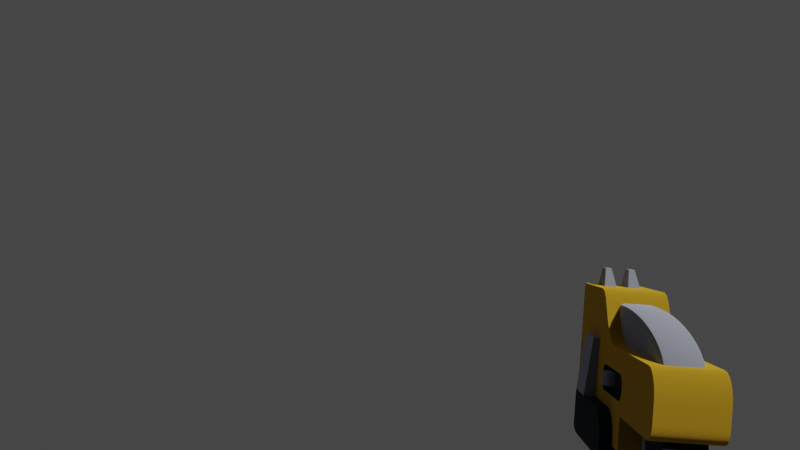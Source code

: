 # Source: PistolRig.blend  (saved by Blender 3.6.13; exported with 4.5.12 LTS)
import bpy
from mathutils import Matrix  # noqa: F401  (used for matrix-valued properties, if any)

bpy.ops.wm.read_factory_settings(use_empty=True)
scene = bpy.context.scene
scene.name = 'Scene'

# ---- collections
col_collection = bpy.data.collections.new('Collection'); scene.collection.children.link(col_collection)

# ---- materials (node trees are filled in below, after node groups)
mat_dark = bpy.data.materials.new('dark')
mat_dark.use_backface_culling = True
mat_dark.use_transparent_shadow = False
mat_dark.diffuse_color = (0.03195, 0.04604, 0.06511, 1.0)
mat_metal = bpy.data.materials.new('metal')
mat_metal.use_backface_culling = True
mat_metal.use_transparent_shadow = False
mat_metal.diffuse_color = (0.5972, 0.6308, 0.7454, 1.0)
mat_yellow = bpy.data.materials.new('yellow')
mat_yellow.use_backface_culling = True
mat_yellow.use_transparent_shadow = False
mat_yellow.diffuse_color = (0.9911, 0.5647, 0.03955, 1.0)

# ---- node groups
ng_auto_smooth = bpy.data.node_groups.new('Auto Smooth', 'GeometryNodeTree')
_s = ng_auto_smooth.interface.new_socket(name='Geometry', in_out='OUTPUT', socket_type='NodeSocketGeometry')
_s = ng_auto_smooth.interface.new_socket(name='Geometry', in_out='INPUT', socket_type='NodeSocketGeometry')
_s = ng_auto_smooth.interface.new_socket(name='Angle', in_out='INPUT', socket_type='NodeSocketFloat')
_s.subtype = 'ANGLE'
_s.min_value = 0.0
_s.max_value = 3.142
ng_auto_smooth.is_modifier = True
_N = ng_auto_smooth.nodes; _L = ng_auto_smooth.links
n0 = _N.new('NodeGroupOutput'); n0.name = 'Group Output'; n0.location = (480, -100)
n1 = _N.new('NodeGroupInput'); n1.name = 'Group Input'; n1.location = (-420, -300)
n2 = _N.new('NodeGroupInput'); n2.name = 'Group Input.001'; n2.location = (-60, -100)
n3 = _N.new('GeometryNodeSetShadeSmooth'); n3.name = 'Set Shade Smooth'; n3.location = (120, -100)
n3.domain = 'EDGE'
n4 = _N.new('GeometryNodeSetShadeSmooth'); n4.name = 'Set Shade Smooth.001'; n4.location = (300, -100)
n5 = _N.new('GeometryNodeInputMeshEdgeAngle'); n5.name = 'Edge Angle'; n5.location = (-420, -220)
n6 = _N.new('GeometryNodeInputEdgeSmooth'); n6.name = 'Is Edge Smooth'; n6.location = (-60, -160)
n7 = _N.new('GeometryNodeInputShadeSmooth'); n7.name = 'Is Face Smooth'; n7.location = (-240, -340)
n8 = _N.new('FunctionNodeBooleanMath'); n8.name = 'Boolean Math'; n8.location = (-60, -220)
n9 = _N.new('FunctionNodeCompare'); n9.name = 'Compare'; n9.location = (-240, -180)
n9.operation = 'LESS_EQUAL'
_L.new(n5.outputs[0], n9.inputs[0])
_L.new(n4.outputs[0], n0.inputs[0])
_L.new(n1.outputs[1], n9.inputs[1])
_L.new(n9.outputs[0], n8.inputs[0])
_L.new(n7.outputs[0], n8.inputs[1])
_L.new(n2.outputs[0], n3.inputs[0])
_L.new(n6.outputs[0], n3.inputs[1])
_L.new(n3.outputs[0], n4.inputs[0])
_L.new(n8.outputs[0], n3.inputs[2])
n0.is_active_output = True

# ---- material node trees
mat_dark.use_nodes = True; mat_dark.node_tree.nodes.clear()
_N = mat_dark.node_tree.nodes; _L = mat_dark.node_tree.links
n0 = _N.new('ShaderNodeBsdfPrincipled'); n0.name = 'Principled BSDF'; n0.location = (10, 300)
n0.distribution = 'GGX'
n0.subsurface_method = 'RANDOM_WALK_SKIN'
n0.inputs[0].default_value = (0.03195, 0.04604, 0.06511, 1.0)
n0.inputs[1].default_value = 1.0
n0.inputs[2].default_value = 1.0
n0.inputs[27].default_value = (0.0, 0.0, 0.0, 1.0)
n0.inputs[28].default_value = 1.0
n1 = _N.new('ShaderNodeOutputMaterial'); n1.name = 'Material Output'; n1.location = (320, 270)
_L.new(n0.outputs[0], n1.inputs[0])
n1.is_active_output = True
mat_metal.use_nodes = True; mat_metal.node_tree.nodes.clear()
_N = mat_metal.node_tree.nodes; _L = mat_metal.node_tree.links
n0 = _N.new('ShaderNodeBsdfPrincipled'); n0.name = 'Principled BSDF'; n0.location = (10, 300)
n0.distribution = 'GGX'
n0.subsurface_method = 'RANDOM_WALK_SKIN'
n0.inputs[0].default_value = (0.5972, 0.6308, 0.7454, 1.0)
n0.inputs[1].default_value = 1.0
n0.inputs[2].default_value = 1.0
n0.inputs[27].default_value = (0.0, 0.0, 0.0, 1.0)
n0.inputs[28].default_value = 1.0
n1 = _N.new('ShaderNodeOutputMaterial'); n1.name = 'Material Output'; n1.location = (320, 270)
_L.new(n0.outputs[0], n1.inputs[0])
n1.is_active_output = True
mat_yellow.use_nodes = True; mat_yellow.node_tree.nodes.clear()
_N = mat_yellow.node_tree.nodes; _L = mat_yellow.node_tree.links
n0 = _N.new('ShaderNodeBsdfPrincipled'); n0.name = 'Principled BSDF'; n0.location = (10, 300)
n0.distribution = 'GGX'
n0.subsurface_method = 'RANDOM_WALK_SKIN'
n0.inputs[0].default_value = (0.9911, 0.5647, 0.03955, 1.0)
n0.inputs[1].default_value = 1.0
n0.inputs[2].default_value = 1.0
n0.inputs[27].default_value = (0.0, 0.0, 0.0, 1.0)
n0.inputs[28].default_value = 1.0
n1 = _N.new('ShaderNodeOutputMaterial'); n1.name = 'Material Output'; n1.location = (320, 270)
_L.new(n0.outputs[0], n1.inputs[0])
n1.is_active_output = True

# ---- world
world_world = bpy.data.worlds.new('World'); scene.world = world_world
world_world.use_nodes = True; world_world.node_tree.nodes.clear()
_N = world_world.node_tree.nodes; _L = world_world.node_tree.links
n0 = _N.new('ShaderNodeOutputWorld'); n0.name = 'World Output'; n0.location = (300, 300)
n1 = _N.new('ShaderNodeBackground'); n1.name = 'Background'; n1.location = (10, 300)
n1.inputs[0].default_value = (0.05088, 0.05088, 0.05088, 1.0)
_L.new(n1.outputs[0], n0.inputs[0])
n0.is_active_output = True
world_world.color = (0.05088, 0.05088, 0.05088)
world_world.use_sun_shadow = False
world_world.sun_shadow_jitter_overblur = 0.0

# ---- cameras
cam_camera_001 = bpy.data.cameras.new('Camera.001')
cam_camera_001.passepartout_alpha = 0.9961

# ---- meshes
me_mesh_blasterm = bpy.data.meshes.new('Mesh blasterM')
me_mesh_blasterm.from_pydata([(-0.03, -0.2502, -0.0275), (-0.03, -0.15, -0.0275), (-0.015, -0.1583, -0.0525), (0.015, -0.1583, -0.0525), (-2.317e-08, 0.265, 0.08164), (-0.004106, 0.265, 0.08218), (-0.007932, 0.265, 0.08376), (0.007932, 0.265, 0.08376), (0.01374, 0.265, 0.08957), (-0.01532, 0.265, 0.09339), (-0.01586, 0.265, 0.0975), (0.01374, 0.265, 0.1054), (-0.01122, 0.265, 0.1087), (-0.007932, 0.265, 0.1112), (-0.05, 0.1204, 0.0675), (-0.06, 0.195, 0.0675), (-0.06, 0.1204, 0.0675), (-0.05, 0.195, 0.0675), (0.06, 0.195, 0.0675), (0.07, 0.195, -0.0275), (0.05, 0.1204, -0.0275), (0.05, 0.1204, 0.0675), (-0.05, 0.1204, -0.0275), (-0.05, -0.035, -0.0775), (0.02121, 0.315, 0.07629), (0.02898, 0.315, 0.08974), (0.02598, 0.315, 0.0825), (0.02598, 0.265, 0.0825), (0.015, 0.315, 0.07152), (-0.007765, 0.315, 0.1265), (-2.317e-08, 0.265, 0.1275), (0.015, 0.315, 0.1235), (0.02121, 0.315, 0.1187), (0.02598, 0.315, 0.1125), (0.02121, 0.265, 0.1187), (-0.015, 0.315, 0.1235), (0.02898, 0.315, 0.1053), (0.03, 0.315, 0.0975), (0.03, 0.265, 0.0975), (-0.02598, 0.315, 0.1125), (-0.02121, 0.315, 0.1187), (0.007765, 0.315, 0.1265), (0.007765, 0.265, 0.1265), (-2.754e-08, 0.315, 0.1275), (0.02598, 0.265, 0.1125), (0.015, 0.265, 0.1235), (-0.02898, 0.315, 0.1053), (-0.02898, 0.265, 0.1053), (-0.03, 0.265, 0.0975), (-0.03, 0.315, 0.0975), (-0.02598, 0.315, 0.0825), (-0.02898, 0.315, 0.08974), (-0.02121, 0.315, 0.07629), (-0.007765, 0.315, 0.06852), (-0.015, 0.315, 0.07152), (-2.754e-08, 0.315, 0.0675), (0.007765, 0.265, 0.06852), (0.007765, 0.315, 0.06852), (-2.317e-08, 0.265, 0.0675), (0.004106, 0.265, 0.1128), (0.004106, 0.315, 0.1128), (-2.317e-08, 0.265, 0.1134), (-2.754e-08, 0.315, 0.1134), (0.007932, 0.265, 0.1112), (0.007932, 0.315, 0.1112), (0.01374, 0.315, 0.1054), (0.01586, 0.315, 0.0975), (0.01532, 0.315, 0.1016), (0.01586, 0.265, 0.0975), (0.01532, 0.265, 0.1016), (0.01122, 0.315, 0.1087), (0.01122, 0.265, 0.08628), (-0.004106, 0.315, 0.08218), (-0.007932, 0.315, 0.08376), (-0.01122, 0.315, 0.08628), (-0.01374, 0.265, 0.08957), (-0.01122, 0.265, 0.08628), (-0.01374, 0.315, 0.08957), (-0.01586, 0.315, 0.0975), (-0.01532, 0.315, 0.09339), (-0.01532, 0.265, 0.1016), (-0.01532, 0.315, 0.1016), (-0.01122, 0.315, 0.1087), (-0.01374, 0.315, 0.1054), (-0.01374, 0.265, 0.1054), (-0.007932, 0.315, 0.1112), (0.01122, 0.265, 0.1087), (0.01122, 0.315, 0.08628), (0.01374, 0.315, 0.08957), (0.01532, 0.315, 0.09339), (0.01532, 0.265, 0.09339), (0.007932, 0.315, 0.08376), (0.004106, 0.315, 0.08218), (0.004106, 0.265, 0.08218), (-2.754e-08, 0.315, 0.08164), (-0.004106, 0.265, 0.1128), (-0.004106, 0.315, 0.1128), (0.03009, -0.2502, -0.0275), (-0.02898, 0.265, 0.08974), (-0.02598, 0.265, 0.0825), (-0.02121, 0.265, 0.07629), (-0.015, 0.265, 0.07152), (-0.007765, 0.265, 0.06852), (0.015, 0.265, 0.07152), (0.02121, 0.265, 0.07629), (0.02898, 0.265, 0.08974), (-0.02598, 0.265, 0.1125), (-0.02121, 0.265, 0.1187), (-0.015, 0.265, 0.1235), (-0.007765, 0.265, 0.1265), (0.02898, 0.265, 0.1053), (0.04, 0.065, 0.0225), (0.04, 0.025, 0.0225), (0.04, 0.025, 0.0025), (-0.04, 0.025, 0.0225), (-0.04, 0.065, 0.0025), (-0.015, -0.1667, -0.0775), (0.03, 0.265, 0.1275), (0.03, 0.295, 0.1275), (-0.03, 0.265, 0.1275), (-0.03, 0.295, 0.1275), (0.015, 0.245, 0.1775), (-0.025, 0.245, 0.1775), (-0.03, 0.275, 0.1475), (-0.01, 0.275, 0.1475), (-0.025, 0.275, 0.1775), (-0.015, 0.275, 0.1775), (0.01, 0.275, 0.1475), (0.025, 0.275, 0.1775), (0.025, 0.245, 0.1775), (-0.03, 0.215, 0.1475), (-0.015, 0.245, 0.1775), (0.01, 0.215, 0.1475), (0.015, 0.275, 0.1775), (-0.015, -0.1, -0.0525), (0.015, -0.1, -0.0275), (0.015, -0.1, -0.0525), (0.04, 0.065, 0.0025), (-0.04, 0.065, 0.0225), (-0.04, 0.025, 0.0025), (0.06, 0.1204, 0.0675), (0.07, 0.1204, -0.0275), (-0.07, 0.195, -0.0275), (-0.07, 0.1204, -0.0275), (0.015, -0.1667, -0.0775), (-0.015, -0.075, -0.0275), (-0.015, -0.075, -0.0775), (0.05, 0.195, 0.0675), (0.05, -0.075, -0.0775), (0.015, -0.075, -0.0775), (0.05, -0.075, -0.0275), (0.03, -0.15, -0.0275), (0.015, -0.075, -0.0275), (-0.015, -0.1, -0.0275), (-0.05, -0.075, -0.0275), (0.05, -0.035, -0.0775), (-0.05, -0.075, -0.0775), (0.03, 0.275, 0.1475), (-0.05, 0.295, 0.1475), (0.03, 0.215, 0.1475), (-0.01, 0.215, 0.1475), (0.05, 0.295, 0.1475), (-0.05, 0.195, -0.0275), (0.05, 0.195, -0.0275), (0.05, 0.09328, 0.1341), (0.05, 0.1228, 0.1475), (0.05, 0.1068, 0.1436), (-0.05, 0.09328, 0.1341), (-0.05, 0.1228, 0.1475), (-0.05, 0.1068, 0.1436), (-0.03, 0.06321, 0.09974), (-0.03, -0.00784, 0.0675), (-0.03, 0.04915, 0.0874), (-0.03, 0.03072, 0.07694), (-0.03, 0.0107, 0.06995), (-0.05, -0.00784, 0.0675), (-0.05, 0.06321, 0.09974), (-0.05, 0.0107, 0.06995), (-0.05, 0.03072, 0.07694), (-0.05, 0.04915, 0.0874), (0.05, 0.06321, 0.09974), (0.05, -0.00784, 0.0675), (0.05, 0.04915, 0.0874), (0.05, 0.03072, 0.07694), (0.05, 0.0107, 0.06995), (0.03, -0.00784, 0.0675), (0.03, 0.06321, 0.09974), (0.03, 0.0107, 0.06995), (0.03, 0.03072, 0.07694), (0.03, 0.04915, 0.0874), (0.03, -0.275, 0.02488), (0.03, -0.2324, 0.0675), (0.03, -0.2735, 0.03591), (0.03, -0.2693, 0.04619), (0.03, -0.2625, 0.05502), (0.03, -0.2537, 0.06179), (0.03, -0.2434, 0.06605), (-0.03, -0.275, 0.02488), (-0.03, -0.2324, 0.0675), (-0.03, -0.2735, 0.03591), (-0.03, -0.2693, 0.04619), (-0.03, -0.2625, 0.05502), (-0.03, -0.2537, 0.06179), (-0.03, -0.2434, 0.06605), (0.05, -0.2324, 0.0675), (0.05, -0.275, 0.02488), (0.05, -0.2434, 0.06605), (0.05, -0.2537, 0.06179), (0.05, -0.2625, 0.05502), (0.05, -0.2693, 0.04619), (0.05, -0.2735, 0.03591), (-0.05, -0.275, 0.02488), (-0.05, -0.2324, 0.0675), (-0.05, -0.2735, 0.03591), (-0.05, -0.2693, 0.04619), (-0.05, -0.2625, 0.05502), (-0.05, -0.2537, 0.06179), (-0.05, -0.2434, 0.06605), (-0.05, -0.2504, -0.0275), (-0.05, -0.275, -0.002854), (-0.05, -0.2567, -0.02666), (-0.05, -0.2627, -0.0242), (-0.05, -0.2678, -0.02028), (-0.05, -0.2717, -0.01518), (-0.05, -0.2742, -0.009233), (0.05, -0.275, -0.002854), (0.05, -0.2504, -0.0275), (0.05, -0.2742, -0.009233), (0.05, -0.2717, -0.01518), (0.05, -0.2678, -0.02028), (0.05, -0.2627, -0.0242), (0.05, -0.2567, -0.02666), (0.03, -0.275, -0.002854), (0.03, -0.2742, -0.009233), (0.03001, -0.2717, -0.01518), (0.03003, -0.2678, -0.02028), (0.03004, -0.2627, -0.0242), (0.03007, -0.2567, -0.02666), (-0.03, -0.275, -0.002854), (-0.03, -0.2742, -0.009233), (-0.03, -0.2717, -0.01518), (-0.03, -0.2678, -0.02028), (-0.03, -0.2627, -0.0242), (-0.03, -0.2567, -0.02666), (-0.05, 0.05699, -0.0075), (-0.05, 0.075, 0.01051), (-0.05, 0.06165, -0.006886), (-0.05, 0.066, -0.005088), (-0.05, 0.06973, -0.002226), (-0.05, 0.07259, 0.001503), (-0.05, 0.07439, 0.005846), (-0.05, -0.05699, 0.0325), (-0.05, -0.075, 0.01449), (-0.05, -0.06165, 0.03189), (-0.05, -0.066, 0.03009), (-0.05, -0.06973, 0.02723), (-0.05, -0.07259, 0.0235), (-0.05, -0.07439, 0.01915), (0.05, -0.05699, -0.0075), (0.05, -0.075, 0.01051), (0.05, -0.06165, -0.006886), (0.05, -0.066, -0.005088), (0.05, -0.06973, -0.002226), (0.05, -0.07259, 0.001503), (0.05, -0.07439, 0.005846), (0.05, -0.075, 0.01449), (0.05, -0.05699, 0.0325), (0.05, -0.07439, 0.01915), (0.05, -0.07259, 0.0235), (0.05, -0.06973, 0.02723), (0.05, -0.066, 0.03009), (0.05, -0.06165, 0.03189), (0.05, 0.075, 0.01051), (0.05, 0.05699, -0.0075), (0.05, 0.07439, 0.005846), (0.05, 0.07259, 0.001503), (0.05, 0.06973, -0.002226), (0.05, 0.066, -0.005088), (0.05, 0.06165, -0.006886), (0.05, 0.05699, 0.0325), (0.05, 0.075, 0.01449), (0.05, 0.06165, 0.03189), (0.05, 0.066, 0.03009), (0.05, 0.06973, 0.02723), (0.05, 0.07259, 0.0235), (0.05, 0.07439, 0.01915), (-0.05, -0.075, 0.01051), (-0.05, -0.05699, -0.0075), (-0.05, -0.07439, 0.005846), (-0.05, -0.07259, 0.001503), (-0.05, -0.06973, -0.002226), (-0.05, -0.066, -0.005088), (-0.05, -0.06165, -0.006886), (-0.05, 0.075, 0.01449), (-0.05, 0.05699, 0.0325), (-0.05, 0.07439, 0.01915), (-0.05, 0.07259, 0.0235), (-0.05, 0.06973, 0.02723), (-0.05, 0.066, 0.03009), (-0.05, 0.06165, 0.03189), (0.03001, -0.2861, -0.1356), (0.03, -0.2826, -0.1582), (0.03001, -0.287, -0.1411), (0.03, -0.2867, -0.1473), (0.03, -0.2852, -0.1533), (-0.03, -0.2826, -0.1582), (-0.03, -0.2861, -0.1356), (-0.03, -0.2852, -0.1533), (-0.03, -0.2867, -0.1473), (-0.03, -0.287, -0.1411), (-0.03, -0.2548, -0.1775), (-0.03, -0.2769, -0.1662), (-0.03, -0.2607, -0.1766), (-0.03, -0.267, -0.1742), (-0.03, -0.2727, -0.1705), (0.03, -0.2769, -0.1662), (0.03, -0.2548, -0.1775), (0.03, -0.2727, -0.1705), (0.03, -0.267, -0.1742), (0.03, -0.2607, -0.1766), (-0.03, -0.1934, -0.1578), (-0.03, -0.2208, -0.1775), (-0.03, -0.1975, -0.1653), (-0.03, -0.2042, -0.1717), (-0.03, -0.2123, -0.176), (0.03, -0.2208, -0.1775), (0.03, -0.1934, -0.1578), (0.03, -0.2123, -0.176), (0.03, -0.2042, -0.1717), (0.03, -0.1975, -0.1653), (-0.05538, 0.05425, 0.0225), (-0.05538, 0.03575, 0.0225), (-0.05729, 0.045, 0.0225), (-0.05538, 0.03575, 0.0025), (-0.05538, 0.05425, 0.0025), (-0.05729, 0.045, 0.0025), (0.05538, 0.03575, 0.0225), (0.05538, 0.05425, 0.0225), (0.05729, 0.045, 0.0225), (0.05538, 0.05425, 0.0025), (0.05538, 0.03575, 0.0025), (0.05729, 0.045, 0.0025), (-0.04709, 0.065, 0.0225), (-0.0513, 0.0624, 0.0225), (-0.04953, 0.06424, 0.0225), (-0.0513, 0.0624, 0.0025), (-0.04709, 0.065, 0.0025), (-0.04953, 0.06424, 0.0025), (-0.04709, 0.025, 0.0025), (-0.0513, 0.0276, 0.0025), (-0.04953, 0.02576, 0.0025), (0.0513, 0.0276, 0.0025), (0.04709, 0.025, 0.0025), (0.04953, 0.02576, 0.0025), (-0.0513, 0.0276, 0.0225), (-0.04709, 0.025, 0.0225), (-0.04953, 0.02576, 0.0225), (0.04709, 0.025, 0.0225), (0.0513, 0.0276, 0.0225), (0.04953, 0.02576, 0.0225), (0.0513, 0.0624, 0.0225), (0.04709, 0.065, 0.0225), (0.04953, 0.06424, 0.0225), (0.04709, 0.065, 0.0025), (0.0513, 0.0624, 0.0025), (0.04953, 0.06424, 0.0025), (-0.04, 0.05673, 0.0285), (-0.044, 0.05699, 0.0325), (-0.04, 0.071, 0.01423), (-0.044, 0.075, 0.01449), (-0.04, 0.06061, 0.02799), (-0.044, 0.06165, 0.03189), (-0.04, 0.06398, 0.02659), (-0.044, 0.066, 0.03009), (-0.04, 0.06687, 0.02437), (-0.044, 0.06973, 0.02723), (-0.04, 0.06909, 0.02148), (-0.044, 0.07259, 0.0235), (-0.04, 0.07049, 0.01811), (-0.044, 0.07439, 0.01915), (-0.04, 0.071, 0.01077), (-0.044, 0.075, 0.01051), (-0.04, 0.05673, -0.003496), (-0.044, 0.05699, -0.0075), (-0.04, 0.07049, 0.006891), (-0.044, 0.07439, 0.005846), (-0.04, 0.06909, 0.003522), (-0.044, 0.07259, 0.001503), (-0.04, 0.06687, 0.0006295), (-0.044, 0.06973, -0.002226), (-0.04, 0.06398, -0.00159), (-0.044, 0.066, -0.005088), (-0.04, 0.06061, -0.002986), (-0.044, 0.06165, -0.006886), (0.04, 0.071, 0.01423), (0.044, 0.075, 0.01449), (0.04, 0.05673, 0.0285), (0.044, 0.05699, 0.0325), (0.04, 0.07049, 0.01811), (0.044, 0.07439, 0.01915), (0.04, 0.06909, 0.02148), (0.044, 0.07259, 0.0235), (0.04, 0.06687, 0.02437), (0.044, 0.06973, 0.02723), (0.04, 0.06398, 0.02659), (0.044, 0.066, 0.03009), (0.04, 0.06061, 0.02799), (0.044, 0.06165, 0.03189), (0.04, 0.05673, -0.003496), (0.044, 0.05699, -0.0075), (0.04, 0.071, 0.01077), (0.044, 0.075, 0.01051), (0.044, 0.06165, -0.006886), (0.04, 0.06061, -0.002986), (0.044, 0.066, -0.005088), (0.04, 0.06398, -0.00159), (0.044, 0.06973, -0.002226), (0.04, 0.06687, 0.0006295), (0.044, 0.07259, 0.001503), (0.04, 0.06909, 0.003522), (0.044, 0.07439, 0.005846), (0.04, 0.07049, 0.006891), (0.04, -0.05673, 0.0285), (0.044, -0.05699, 0.0325), (0.04, -0.071, 0.01423), (0.044, -0.075, 0.01449), (0.044, -0.06165, 0.03189), (0.04, -0.06061, 0.02799), (0.044, -0.066, 0.03009), (0.04, -0.06398, 0.02659), (0.044, -0.06973, 0.02723), (0.04, -0.06687, 0.02437), (0.044, -0.07259, 0.0235), (0.04, -0.06909, 0.02148), (0.044, -0.07439, 0.01915), (0.04, -0.07049, 0.01811), (0.04, -0.071, 0.01077), (0.044, -0.075, 0.01051), (0.04, -0.05673, -0.003496), (0.044, -0.05699, -0.0075), (0.04, -0.07049, 0.006891), (0.044, -0.07439, 0.005846), (0.04, -0.06909, 0.003522), (0.044, -0.07259, 0.001503), (0.04, -0.06687, 0.0006295), (0.044, -0.06973, -0.002226), (0.04, -0.06398, -0.00159), (0.044, -0.066, -0.005088), (0.04, -0.06061, -0.002986), (0.044, -0.06165, -0.006886), (-0.04, -0.071, 0.01423), (-0.044, -0.075, 0.01449), (-0.04, -0.05673, 0.0285), (-0.044, -0.05699, 0.0325), (-0.044, -0.07439, 0.01915), (-0.04, -0.07049, 0.01811), (-0.044, -0.07259, 0.0235), (-0.04, -0.06909, 0.02148), (-0.044, -0.06973, 0.02723), (-0.04, -0.06687, 0.02437), (-0.044, -0.066, 0.03009), (-0.04, -0.06398, 0.02659), (-0.044, -0.06165, 0.03189), (-0.04, -0.06061, 0.02799), (-0.04, -0.05673, -0.003496), (-0.044, -0.05699, -0.0075), (-0.04, -0.071, 0.01077), (-0.044, -0.075, 0.01051), (-0.044, -0.06165, -0.006886), (-0.04, -0.06061, -0.002986), (-0.044, -0.066, -0.005088), (-0.04, -0.06398, -0.00159), (-0.044, -0.06973, -0.002226), (-0.04, -0.06687, 0.0006295), (-0.044, -0.07259, 0.001503), (-0.04, -0.06909, 0.003522), (-0.044, -0.07439, 0.005846), (-0.04, -0.07049, 0.006891), (0.044, 0.025, -0.0075), (0.04, 0.025, -0.003496), (0.044, 0.025, 0.0325), (0.04, 0.025, 0.0285), (-0.044, 0.025, -0.0075), (-0.04, 0.025, -0.003496), (-0.044, 0.025, 0.0325), (-0.04, 0.025, 0.0285), (-0.05, -0.2247, 0.0675), (0.05, -0.2247, 0.0675), (0.02128, 0.0875, 0.1275), (0.03, 0.07987, 0.1188), (0.02745, 0.08527, 0.1249), (-0.03, 0.07987, 0.1188), (-0.02128, 0.0875, 0.1275), (-0.02745, 0.08527, 0.1249), (0.03, 0.06455, 0.1188), (0.02128, 0.06449, 0.1275), (0.02745, 0.06451, 0.1249), (0.03, -0.2122, 0.0675), (0.02128, -0.2247, 0.0675), (0.03, -0.2247, 0.0675), (0.02745, -0.221, 0.0675), (0.03, 0.04102, 0.1185), (0.02128, 0.04081, 0.1272), (0.02745, 0.04087, 0.1247), (0.03, 0.01728, 0.1176), (0.02128, 0.01687, 0.1263), (0.02745, 0.01699, 0.1238), (0.03, -0.006476, 0.1162), (0.02128, -0.007098, 0.1249), (0.02745, -0.006916, 0.1224), (0.03, -0.03002, 0.1143), (0.02128, -0.03085, 0.1229), (0.02745, -0.03061, 0.1204), (0.03, -0.05313, 0.1118), (0.02128, -0.05417, 0.1204), (0.02745, -0.05387, 0.1179), (0.03, -0.07556, 0.1088), (0.02128, -0.07683, 0.1174), (0.02745, -0.07646, 0.1149), (0.03, -0.0971, 0.1053), (0.02128, -0.09861, 0.1139), (0.02745, -0.09816, 0.1114), (0.03, -0.1175, 0.1014), (0.02128, -0.1193, 0.1099), (0.02745, -0.1188, 0.1074), (0.03, -0.1366, 0.09709), (0.02128, -0.1387, 0.1056), (0.02745, -0.1381, 0.1031), (0.03, -0.1542, 0.09245), (0.02128, -0.1566, 0.1008), (0.02745, -0.1559, 0.09838), (0.03, -0.1701, 0.08752), (0.02128, -0.1729, 0.09578), (0.02745, -0.1721, 0.09336), (0.03, -0.1841, 0.08238), (0.02128, -0.1874, 0.09046), (0.02745, -0.1864, 0.08809), (0.03, -0.196, 0.07709), (0.02128, -0.1999, 0.08492), (0.02745, -0.1988, 0.08262), (0.03, -0.2058, 0.07179), (0.02128, -0.2104, 0.07921), (0.02745, -0.209, 0.07703), (0.02128, -0.2187, 0.07338), (0.02745, -0.217, 0.07141), (-0.02128, -0.2247, 0.0675), (-0.03, -0.2122, 0.0675), (-0.03, -0.2247, 0.0675), (-0.02745, -0.221, 0.0675), (-0.03, 0.06455, 0.1188), (-0.02128, 0.06449, 0.1275), (-0.02745, 0.06451, 0.1249), (-0.02128, -0.2187, 0.07338), (-0.02745, -0.217, 0.07141), (-0.03, -0.2058, 0.07179), (-0.02128, -0.2104, 0.07921), (-0.02745, -0.209, 0.07703), (-0.03, -0.196, 0.07709), (-0.02128, -0.1999, 0.08492), (-0.02745, -0.1988, 0.08262), (-0.03, -0.1841, 0.08238), (-0.02128, -0.1874, 0.09046), (-0.02745, -0.1864, 0.08809), (-0.03, -0.1701, 0.08752), (-0.02128, -0.1729, 0.09578), (-0.02745, -0.1721, 0.09336), (-0.03, -0.1542, 0.09245), (-0.02128, -0.1566, 0.1008), (-0.02745, -0.1559, 0.09838), (-0.03, -0.1366, 0.09709), (-0.02128, -0.1387, 0.1056), (-0.02745, -0.1381, 0.1031), (-0.03, -0.1175, 0.1014), (-0.02128, -0.1193, 0.1099), (-0.02745, -0.1188, 0.1074), (-0.03, -0.0971, 0.1053), (-0.02128, -0.09861, 0.1139), (-0.02745, -0.09816, 0.1114), (-0.03, -0.07556, 0.1088), (-0.02128, -0.07683, 0.1174), (-0.02745, -0.07646, 0.1149), (-0.03, -0.05313, 0.1118), (-0.02128, -0.05417, 0.1204), (-0.02745, -0.05387, 0.1179), (-0.03, -0.03002, 0.1143), (-0.02128, -0.03085, 0.1229), (-0.02745, -0.03061, 0.1204), (-0.03, -0.006476, 0.1162), (-0.02128, -0.007098, 0.1249), (-0.02745, -0.006916, 0.1224), (-0.03, 0.01728, 0.1176), (-0.02128, 0.01687, 0.1263), (-0.02745, 0.01699, 0.1238), (-0.03, 0.04102, 0.1185), (-0.02128, 0.04081, 0.1272), (-0.02745, 0.04087, 0.1247), (0.07, 0.01288, -0.0275), (0.07, -0.035, -0.07538), (0.07, 0.0004849, -0.02913), (0.07, -0.01106, -0.03391), (0.07, -0.02098, -0.04152), (0.07, -0.02859, -0.05144), (0.07, -0.03337, -0.06298), (0.05, -0.035, -0.07538), (0.05, 0.01288, -0.0275), (0.05, -0.03337, -0.06298), (0.05, -0.02859, -0.05144), (0.05, -0.02098, -0.04152), (0.05, -0.01106, -0.03391), (0.05, 0.0004849, -0.02913), (-0.07, -0.035, -0.07538), (-0.07, 0.01288, -0.0275), (-0.07, -0.03337, -0.06298), (-0.07, -0.02859, -0.05144), (-0.07, -0.02098, -0.04152), (-0.07, -0.01106, -0.03391), (-0.07, 0.0004849, -0.02913), (-0.05, 0.01288, -0.0275), (-0.05, -0.035, -0.07538), (-0.05, 0.0004849, -0.02913), (-0.05, -0.01106, -0.03391), (-0.05, -0.02098, -0.04152), (-0.05, -0.02859, -0.05144), (-0.05, -0.03337, -0.06298), (0.04018, 0.195, -0.0775), (0.05, 0.195, -0.06768), (0.02018, 0.265, -0.0575), (0.03, 0.265, -0.04768), (-0.02018, 0.265, -0.0575), (-0.03, 0.265, -0.04768), (0.05, 0.295, -0.06768), (0.04018, 0.295, -0.0775), (0.04305, 0.295, -0.07055), (-0.05, 0.195, -0.06768), (-0.04018, 0.195, -0.0775), (-0.03, 0.295, -0.04768), (-0.02018, 0.295, -0.0575), (-0.03695, 0.295, -0.06445), (-0.04018, 0.295, -0.0775), (-0.05, 0.295, -0.06768), (-0.04305, 0.295, -0.07055), (0.02018, 0.295, -0.0575), (0.03, 0.295, -0.04768), (0.03695, 0.295, -0.06445), (-0.03949, 0.195, -0.1175), (-0.05743, 0.195, -0.1101), (-0.04408, 0.195, -0.1169), (-0.0491, 0.195, -0.1153), (-0.05379, 0.195, -0.1129), (0.07, 0.195, -0.08699), (0.06257, 0.195, -0.1049), (0.06943, 0.195, -0.09158), (0.06782, 0.195, -0.0966), (0.06541, 0.195, -0.1013), (-0.06257, 0.195, -0.1049), (-0.07, 0.195, -0.08699), (-0.06541, 0.195, -0.1013), (-0.06782, 0.195, -0.0966), (-0.06943, 0.195, -0.09158), (0.05743, 0.195, -0.1101), (0.03949, 0.195, -0.1175), (0.05379, 0.195, -0.1129), (0.0491, 0.195, -0.1153), (0.04408, 0.195, -0.1169), (0.03949, -0.035, -0.1175), (0.05743, -0.035, -0.1101), (0.04408, -0.035, -0.1169), (0.0491, -0.035, -0.1153), (0.05379, -0.035, -0.1129), (0.06257, -0.035, -0.1049), (0.07, -0.035, -0.08699), (0.06541, -0.035, -0.1013), (0.06782, -0.035, -0.0966), (0.06943, -0.035, -0.09158), (-0.05743, -0.035, -0.1101), (-0.03949, -0.035, -0.1175), (-0.05379, -0.035, -0.1129), (-0.0491, -0.035, -0.1153), (-0.04408, -0.035, -0.1169), (-0.07, -0.035, -0.08699), (-0.06257, -0.035, -0.1049), (-0.06943, -0.035, -0.09158), (-0.06782, -0.035, -0.0966), (-0.06541, -0.035, -0.1013)], [], [(494, 501, 504, 507, 510, 513, 516, 519, 522, 525, 528, 531, 534, 537, 540, 497, 185, 187, 188, 189, 186, 489), (56, 57, 28, 103), (129, 121, 132, 159), (90, 68, 66, 89), (27, 104, 24, 26), (92, 93, 7, 91), (35, 108, 109, 29), (15, 16, 14, 17), (97, 151, 135, 152, 150, 226), (379, 295, 293, 369), (143, 142, 655, 679, 610, 612, 613, 614, 615, 616, 611), (118, 642, 627, 117), (147, 18, 19, 163), (371, 299, 298, 373), (14, 16, 143, 22), (636, 628, 626, 641), (315, 301, 305, 311), (1, 0, 218, 154, 145, 153), (151, 326, 144, 3), (118, 117, 119, 120), (69, 11, 65, 67), (116, 146, 149, 144), (385, 250, 249, 387), (130, 122, 125, 123), (143, 16, 15, 142), (99, 98, 51, 50), (135, 153, 134, 136), (358, 351, 340, 336), (238, 197, 211, 219), (106, 107, 40, 39), (47, 106, 39, 46), (34, 44, 33, 32), (146, 116, 2, 134), (136, 134, 2, 3), (75, 76, 74, 77), (316, 310, 321, 325), (71, 8, 88, 87), (640, 639, 158, 120, 635, 637), (132, 127, 124, 160), (348, 350, 349, 333, 335, 334, 345, 347, 346, 115, 139), (345, 334, 330, 343), (132, 121, 133, 127), (68, 69, 67, 66), (148, 156, 23, 155), (169, 168, 158, 17, 14), (131, 122, 130, 160), (12, 82, 85, 13), (13, 85, 96, 95), (102, 53, 55, 58), (44, 110, 36, 33), (84, 80, 81, 83), (103, 28, 24, 104), (149, 152, 135, 136), (43, 30, 42, 41), (131, 160, 124, 126), (133, 128, 157, 127), (632, 631, 638, 640, 637, 636, 641, 643), (91, 7, 71, 87), (74, 76, 6, 73), (10, 9, 79, 78), (357, 112, 113, 352), (140, 21, 20, 141), (145, 154, 156, 146), (73, 6, 5, 72), (105, 27, 26, 25), (80, 10, 78, 81), (333, 349, 354, 331), (40, 107, 108, 35), (9, 75, 77, 79), (111, 361, 363, 137), (72, 5, 4, 94), (351, 353, 352, 113, 137, 363, 365, 364, 339, 341, 340), (98, 48, 49, 51), (360, 362, 361, 111, 112, 357, 359, 358, 336, 338, 337), (37, 36, 110, 38), (8, 90, 89, 88), (47, 46, 49, 48), (272, 411, 420, 274), (119, 629, 635, 120), (63, 64, 70, 86), (37, 38, 105, 25), (129, 159, 157, 128), (31, 45, 34, 32), (279, 397, 407, 281), (170, 172, 173, 174, 171, 546, 554, 557, 560, 563, 566, 569, 572, 575, 578, 581, 584, 587, 590, 593, 549, 491), (133, 121, 129, 128), (61, 62, 60, 59), (95, 96, 62, 61), (19, 141, 596, 598, 599, 600, 601, 602, 597, 670, 649), (337, 339, 364, 360), (100, 99, 50, 52), (669, 665, 659, 650), (148, 149, 146, 156), (11, 86, 70, 65), (161, 147, 625, 630), (119, 117, 627, 626, 628, 629), (94, 4, 93, 92), (163, 19, 649, 651, 652, 653, 650, 659, 661, 662, 663, 660, 644, 646, 647, 648, 645, 654, 656, 657, 658, 655, 142, 162, 633, 634, 624, 625), (143, 611, 617, 22), (125, 122, 131, 126), (147, 21, 140, 18), (140, 141, 19, 18), (150, 152, 149, 148), (300, 97, 0, 306), (3, 2, 1, 151), (12, 84, 83, 82), (101, 54, 53, 102), (492, 550, 495, 488), (125, 126, 124, 123), (100, 52, 54, 101), (41, 42, 45, 31), (58, 55, 57, 56), (59, 60, 64, 63), (30, 43, 29, 109), (114, 355, 348, 139), (162, 142, 15, 17), (634, 638, 631, 624), (54, 52, 74, 73), (53, 54, 73, 72), (55, 53, 72, 94), (57, 55, 94, 92), (52, 50, 77, 74), (50, 51, 79, 77), (51, 49, 78, 79), (49, 46, 81, 78), (46, 39, 83, 81), (39, 40, 82, 83), (40, 35, 85, 82), (35, 29, 96, 85), (29, 43, 62, 96), (43, 41, 60, 62), (41, 31, 64, 60), (31, 32, 70, 64), (32, 33, 65, 70), (33, 36, 67, 65), (36, 37, 66, 67), (37, 25, 89, 66), (25, 26, 88, 89), (26, 24, 87, 88), (24, 28, 91, 87), (28, 57, 92, 91), (1, 153, 135, 151), (284, 401, 399, 285), (157, 161, 158, 123, 124, 127), (225, 205, 190, 232), (158, 639, 633, 17), (118, 120, 158, 161), (643, 642, 118, 161, 630, 632), (168, 165, 161, 157, 159, 132, 160, 130, 123, 158), (610, 679, 681, 682, 683, 680, 674, 676, 677, 678, 675, 664, 666, 667, 668, 665, 669, 671, 672, 673, 670, 597, 603, 155, 23, 618), (204, 487, 499, 191), (495, 550, 594, 502), (543, 552, 545, 498), (505, 591, 588, 508), (508, 588, 585, 511), (511, 585, 582, 514), (514, 582, 579, 517), (517, 579, 576, 520), (520, 576, 573, 523), (523, 573, 570, 526), (526, 570, 567, 529), (529, 567, 564, 532), (532, 564, 561, 535), (535, 561, 558, 538), (538, 558, 555, 541), (541, 555, 552, 543), (175, 486, 547, 546, 171), (499, 498, 545, 547, 198, 191), (169, 166, 165, 168), (166, 169, 167, 164), (21, 147, 161, 165, 166), (170, 176, 179, 172), (172, 179, 178, 173), (173, 178, 177, 174), (174, 177, 175, 171), (185, 181, 184, 187), (187, 184, 183, 188), (188, 183, 182, 189), (189, 182, 180, 186), (547, 486, 212, 198), (191, 198, 203, 196), (196, 203, 202, 195), (195, 202, 201, 194), (194, 201, 200, 193), (193, 200, 199, 192), (192, 199, 197, 190), (204, 191, 196, 206), (206, 196, 195, 207), (207, 195, 194, 208), (208, 194, 193, 209), (209, 193, 192, 210), (210, 192, 190, 205), (198, 212, 217, 203), (203, 217, 216, 202), (202, 216, 215, 201), (201, 215, 214, 200), (200, 214, 213, 199), (199, 213, 211, 197), (497, 499, 487, 181, 185), (232, 190, 197, 238), (426, 271, 270, 428), (97, 226, 231, 237), (237, 231, 230, 236), (236, 230, 229, 235), (235, 229, 228, 234), (234, 228, 227, 233), (233, 227, 225, 232), (0, 97, 237, 243), (243, 237, 236, 242), (242, 236, 235, 241), (241, 235, 234, 240), (240, 234, 233, 239), (239, 233, 232, 238), (218, 0, 243, 220), (220, 243, 242, 221), (221, 242, 241, 222), (222, 241, 240, 223), (223, 240, 239, 224), (224, 239, 238, 219), (462, 253, 251, 453), (184, 181, 487, 204, 206, 207, 208, 209, 210, 205, 225, 227, 228, 229, 230, 231, 226, 150, 264, 259, 265, 267, 268, 269, 270, 271, 266, 279, 183), (175, 177, 178, 179, 299, 294, 251, 253, 254, 255, 256, 257, 252, 286, 288, 289, 290, 291, 292, 154, 218, 220, 221, 222, 223, 224, 219, 211, 213, 214, 215, 216, 217, 212, 486), (251, 294, 367, 484, 453), (373, 298, 297, 375), (375, 297, 296, 377), (377, 296, 295, 379), (381, 245, 250, 385), (369, 293, 245, 381), (423, 480, 397, 279, 266), (278, 412, 409, 273), (281, 407, 405, 282), (282, 405, 403, 283), (283, 403, 401, 284), (280, 395, 411, 272), (277, 414, 412, 278), (479, 113, 112, 481, 422, 427, 429, 431, 433, 435, 424, 436, 440, 442, 444, 446, 448, 438), (274, 420, 418, 275), (275, 418, 416, 276), (276, 416, 414, 277), (409, 478, 439, 258, 273), (393, 246, 244, 383), (387, 249, 248, 389), (389, 248, 247, 391), (391, 247, 246, 393), (481, 112, 111, 137, 113, 479, 408, 413, 415, 417, 419, 421, 410, 394, 398, 400, 402, 404, 406, 396), (244, 287, 465, 482, 383), (476, 288, 286, 467), (470, 291, 290, 472), (472, 290, 289, 474), (474, 289, 288, 476), (468, 292, 291, 470), (252, 451, 467, 286), (456, 256, 255, 458), (458, 255, 254, 460), (460, 254, 253, 462), (465, 287, 292, 468), (454, 257, 256, 456), (449, 260, 258, 439), (443, 263, 262, 445), (445, 262, 261, 447), (447, 261, 260, 449), (485, 114, 139, 483, 464, 469, 471, 473, 475, 477, 466, 450, 455, 457, 459, 461, 463, 452), (441, 264, 263, 443), (434, 267, 265, 425), (428, 270, 269, 430), (430, 269, 268, 432), (432, 268, 267, 434), (437, 259, 264, 441), (425, 265, 259, 437), (367, 294, 299, 371), (285, 399, 395, 280), (305, 301, 304, 307), (307, 304, 303, 308), (308, 303, 302, 309), (309, 302, 300, 306), (315, 311, 314, 317), (317, 314, 313, 318), (318, 313, 312, 319), (319, 312, 310, 316), (116, 144, 326, 320), (325, 321, 324, 327), (327, 324, 323, 328), (328, 323, 322, 329), (329, 322, 320, 326), (1, 320, 322, 323, 324, 321, 310, 312, 313, 314, 311, 305, 307, 308, 309, 306, 0), (315, 317, 318, 319, 316, 325, 327, 328, 329, 326, 151, 97, 300, 302, 303, 304, 301), (2, 116, 320, 1), (336, 340, 341, 338), (338, 341, 339, 337), (330, 334, 335, 332), (332, 335, 333, 331), (342, 138, 115, 346), (360, 364, 365, 362), (362, 365, 363, 361), (357, 352, 353, 359), (359, 353, 351, 358), (354, 349, 350, 356), (356, 350, 348, 355), (342, 346, 347, 344), (344, 347, 345, 343), (342, 344, 343, 330, 332, 331, 354, 356, 355, 114, 138), (423, 266, 271, 426), (451, 252, 257, 454), (409, 412, 413, 408), (412, 414, 415, 413), (414, 416, 417, 415), (416, 418, 419, 417), (418, 420, 421, 419), (420, 411, 410, 421), (423, 426, 427, 422), (426, 428, 429, 427), (428, 430, 431, 429), (430, 432, 433, 431), (432, 434, 435, 433), (434, 425, 424, 435), (451, 454, 455, 450), (454, 456, 457, 455), (456, 458, 459, 457), (458, 460, 461, 459), (460, 462, 463, 461), (462, 453, 452, 463), (465, 468, 469, 464), (468, 470, 471, 469), (470, 472, 473, 471), (472, 474, 475, 473), (474, 476, 477, 475), (476, 467, 466, 477), (370, 366, 367, 371), (372, 370, 371, 373), (374, 372, 373, 375), (376, 374, 375, 377), (378, 376, 377, 379), (368, 378, 379, 369), (396, 406, 407, 397), (406, 404, 405, 407), (404, 402, 403, 405), (402, 400, 401, 403), (400, 398, 399, 401), (398, 394, 395, 399), (384, 380, 381, 385), (386, 384, 385, 387), (388, 386, 387, 389), (390, 388, 389, 391), (392, 390, 391, 393), (382, 392, 393, 383), (440, 436, 437, 441), (442, 440, 441, 443), (444, 442, 443, 445), (446, 444, 445, 447), (448, 446, 447, 449), (438, 448, 449, 439), (380, 368, 369, 381), (483, 382, 383, 482), (485, 452, 453, 484), (450, 466, 467, 451), (436, 424, 425, 437), (479, 438, 439, 478), (481, 396, 397, 480), (394, 410, 411, 395), (408, 479, 478, 409), (422, 481, 480, 423), (464, 483, 482, 465), (366, 485, 484, 367), (483, 139, 115, 138, 114, 485, 366, 370, 372, 374, 376, 378, 368, 380, 384, 386, 388, 390, 392, 382), (145, 146, 134, 153), (144, 149, 136, 3), (502, 594, 591, 505), (548, 546, 547), (501, 494, 496, 503), (503, 496, 495, 502), (549, 593, 595, 551), (551, 595, 594, 550), (504, 501, 503, 506), (506, 503, 502, 505), (593, 590, 592, 595), (595, 592, 591, 594), (507, 504, 506, 509), (509, 506, 505, 508), (590, 587, 589, 592), (592, 589, 588, 591), (510, 507, 509, 512), (512, 509, 508, 511), (587, 584, 586, 589), (589, 586, 585, 588), (513, 510, 512, 515), (515, 512, 511, 514), (584, 581, 583, 586), (586, 583, 582, 585), (516, 513, 515, 518), (518, 515, 514, 517), (581, 578, 580, 583), (583, 580, 579, 582), (519, 516, 518, 521), (521, 518, 517, 520), (578, 575, 577, 580), (580, 577, 576, 579), (522, 519, 521, 524), (524, 521, 520, 523), (575, 572, 574, 577), (577, 574, 573, 576), (525, 522, 524, 527), (527, 524, 523, 526), (572, 569, 571, 574), (574, 571, 570, 573), (528, 525, 527, 530), (530, 527, 526, 529), (569, 566, 568, 571), (571, 568, 567, 570), (531, 528, 530, 533), (533, 530, 529, 532), (566, 563, 565, 568), (568, 565, 564, 567), (534, 531, 533, 536), (536, 533, 532, 535), (563, 560, 562, 565), (565, 562, 561, 564), (537, 534, 536, 539), (539, 536, 535, 538), (560, 557, 559, 562), (562, 559, 558, 561), (540, 537, 539, 542), (542, 539, 538, 541), (557, 554, 556, 559), (559, 556, 555, 558), (497, 540, 542, 544), (544, 542, 541, 543), (554, 546, 553, 556), (556, 553, 552, 555), (497, 544, 500), (500, 544, 543, 498), (546, 548, 553), (553, 548, 545, 552), (488, 495, 496, 490), (490, 496, 494, 489), (491, 549, 551, 493), (493, 551, 550, 492), (176, 170, 491, 493, 492, 488, 490, 489, 186, 180, 164, 167), (500, 498, 499), (545, 548, 547), (497, 500, 499), (603, 605, 606, 607, 608, 609, 604, 20, 21, 166, 164, 180, 182, 183, 279, 281, 282, 283, 284, 285, 280, 272, 274, 275, 276, 277, 278, 273, 258, 260, 261, 262, 263, 264, 150, 148, 155), (617, 619, 620, 621, 622, 623, 618, 23, 156, 154, 292, 287, 244, 246, 247, 248, 249, 250, 245, 293, 295, 296, 297, 298, 299, 179, 176, 167, 169, 14, 22), (596, 604, 609, 598), (598, 609, 608, 599), (599, 608, 607, 600), (600, 607, 606, 601), (601, 606, 605, 602), (602, 605, 603, 597), (610, 618, 623, 612), (612, 623, 622, 613), (613, 622, 621, 614), (614, 621, 620, 615), (615, 620, 619, 616), (616, 619, 617, 611), (20, 604, 596, 141), (630, 631, 632), (635, 636, 637), (638, 639, 640), (641, 642, 643), (624, 631, 630, 625), (641, 626, 627, 642), (635, 629, 628, 636), (633, 639, 638, 634), (674, 680, 654, 645), (659, 665, 668, 661), (661, 668, 667, 662), (662, 667, 666, 663), (663, 666, 664, 660), (654, 680, 683, 656), (656, 683, 682, 657), (657, 682, 681, 658), (658, 681, 679, 655), (674, 645, 648, 676), (676, 648, 647, 677), (677, 647, 646, 678), (678, 646, 644, 675), (649, 670, 673, 651), (651, 673, 672, 652), (652, 672, 671, 653), (653, 671, 669, 650), (675, 644, 660, 664)])
me_mesh_blasterm.polygons.foreach_set('use_smooth', [True] * 481)
me_mesh_blasterm.polygons.foreach_set('material_index', [1, 1, 1, 1, 1, 1, 1, 1, 2, 0, 0, 0, 1, 0, 1, 0, 0, 2, 0, 0, 1, 1, 0, 1, 1, 1, 1, 1, 2, 1, 1, 1, 1, 1, 1, 0, 1, 2, 2, 1, 1, 1, 1, 2, 2, 1, 1, 1, 1, 1, 1, 1, 1, 1, 1, 1, 2, 1, 1, 1, 1, 1, 2, 1, 1, 1, 1, 1, 1, 1, 1, 1, 1, 1, 1, 1, 1, 0, 0, 1, 1, 1, 1, 0, 1, 1, 1, 1, 0, 1, 1, 0, 2, 1, 2, 0, 1, 0, 0, 1, 1, 1, 2, 0, 0, 1, 1, 1, 1, 1, 1, 1, 1, 1, 1, 1, 2, 1, 1, 1, 1, 1, 1, 1, 1, 1, 1, 1, 1, 1, 1, 1, 1, 1, 1, 1, 1, 1, 1, 1, 1, 2, 0, 2, 2, 2, 2, 2, 2, 0, 2, 1, 1, 1, 1, 1, 1, 1, 1, 1, 1, 1, 1, 1, 1, 1, 2, 2, 2, 2, 2, 2, 2, 2, 2, 2, 2, 2, 2, 2, 2, 2, 2, 2, 2, 2, 2, 2, 2, 2, 2, 2, 2, 2, 2, 2, 2, 2, 2, 2, 0, 2, 2, 2, 2, 2, 2, 2, 2, 2, 2, 2, 2, 2, 2, 2, 2, 2, 2, 0, 2, 2, 0, 0, 0, 0, 0, 0, 0, 0, 0, 0, 0, 0, 0, 0, 0, 0, 0, 0, 0, 0, 0, 0, 0, 0, 0, 0, 0, 0, 0, 0, 0, 0, 0, 0, 0, 0, 0, 0, 0, 0, 0, 0, 0, 0, 0, 0, 0, 0, 0, 0, 0, 0, 0, 0, 0, 0, 0, 0, 0, 0, 0, 0, 0, 0, 0, 1, 1, 1, 1, 1, 1, 1, 1, 1, 1, 1, 1, 1, 1, 0, 0, 0, 0, 0, 0, 0, 0, 0, 0, 0, 0, 0, 0, 0, 0, 0, 0, 0, 0, 0, 0, 0, 0, 0, 0, 0, 0, 0, 0, 0, 0, 0, 0, 0, 0, 0, 0, 0, 0, 0, 0, 0, 0, 0, 0, 0, 0, 0, 0, 0, 0, 0, 0, 0, 0, 0, 0, 0, 0, 0, 0, 0, 1, 1, 1, 2, 1, 1, 1, 1, 1, 1, 1, 1, 1, 1, 1, 1, 1, 1, 1, 1, 1, 1, 1, 1, 1, 1, 1, 1, 1, 1, 1, 1, 1, 1, 1, 1, 1, 1, 1, 1, 1, 1, 1, 1, 1, 1, 1, 1, 1, 1, 1, 1, 1, 1, 1, 1, 1, 1, 1, 1, 1, 1, 1, 1, 1, 1, 1, 1, 1, 1, 1, 1, 2, 2, 2, 2, 2, 2, 0, 0, 0, 0, 0, 0, 0, 0, 0, 0, 0, 0, 0, 2, 2, 2, 2, 2, 0, 0, 2, 0, 0, 0, 0, 0, 0, 0, 0, 0, 0, 0, 0, 0, 0, 0, 0, 0, 0])
_k = set([(170, 172), (170, 491), (171, 174), (171, 546), (172, 173), (173, 174), (185, 187), (185, 497), (186, 189), (186, 489), (187, 188), (188, 189), (489, 494), (491, 549), (494, 501), (497, 540), (501, 504), (504, 507), (507, 510), (510, 513), (513, 516), (516, 519), (519, 522), (522, 525), (525, 528), (528, 531), (531, 534), (534, 537), (537, 540), (546, 554), (549, 593), (554, 557), (557, 560), (560, 563), (563, 566), (566, 569), (569, 572), (572, 575), (575, 578), (578, 581), (581, 584), (584, 587), (587, 590), (590, 593)])
me_mesh_blasterm.attributes.new('sharp_edge', 'BOOLEAN', 'EDGE').data.foreach_set('value', [ (min(e.vertices), max(e.vertices)) in _k for e in me_mesh_blasterm.edges])
_uv = me_mesh_blasterm.uv_layers.new(name='UVMap')
_uv.uv.foreach_set('vector', [2.541, 4.676, 1.615, 4.665, 0.6804, 4.631, -0.2549, 4.576, -1.182, 4.498, -2.092, 4.4, -2.975, 4.282, -3.823, 4.145, -4.627, 3.992, -5.379, 3.823, -6.071, 3.64, -6.697, 3.446, -7.248, 3.243, -7.718, 3.035, -8.1, 2.826, -8.354, 2.657, -0.3087, 2.657, 0.4213, 2.754, 1.209, 3.029, 1.935, 3.441, 2.489, 3.927, 3.145, 4.676, 10.43, 1.315, 12.4, 1.315, 12.4, 1.623, 10.43, 1.623, 0.9843, 11.76, 0.5906, 11.76, 0.3937, 10.09, 1.181, 10.09, -10.43, 3.724, -10.43, 3.887, -12.4, 3.887, -12.4, 3.724, 10.43, 3.2, 10.43, 2.891, 12.4, 2.891, 12.4, 3.2, -12.4, 1.387, -10.43, 1.387, -10.43, 1.55, -12.4, 1.55, -12.4, 1.315, -10.43, 1.315, -10.43, 1.623, -12.4, 1.623, 2.362, -7.677, 2.362, -4.741, 1.969, -4.741, 1.969, -7.677, 1.181, 9.843, 1.181, 5.906, 1.181, 3.937, -2.953, -1.083, 1.969, -1.083, -8.133, -1.083, -1.339, 0.7541, -1.969, 0.7541, -1.969, 0.5706, -1.339, 0.5706, 2.756, -4.741, 2.756, -1.083, -6.111, -0.8132, -1.929, -3.056, -1.014, -2.19, -0.05568, -1.283, 0.8095, -0.4928, 1.556, 0.0384, 2.177, 0.155, 2.603, -0.07468, 2.756, -0.5069, -11.61, 5.02, -11.61, -1.877, -10.43, -1.877, -10.43, 5.02, -1.969, 2.657, -2.362, 2.657, -2.756, -1.083, -1.969, -0.7305, -1.339, -2.427, -1.969, -2.427, -1.969, -2.598, -1.339, -2.598, -1.969, 2.657, -2.362, 2.657, -2.756, -1.083, -1.969, -1.083, 0.7943, -11.61, 0.7943, -10.43, -0.7943, -10.43, -0.7943, -11.61, 1.181, 1.065, 1.181, 1.451, -1.181, 1.451, -1.181, 1.065, -1.181, 5.906, -1.202, 9.688, -0.9325, -1.083, 2.953, -1.083, -1.181, -1.083, 3.937, -1.083, 1.181, 5.906, -0.3468, 5.718, -6.562, -3.051, -1.181, 6.234, 1.181, -11.61, 1.181, -10.43, -1.181, -10.43, -1.181, -11.61, -10.43, 3.465, -10.43, 3.628, -12.4, 3.628, -12.4, 3.465, -1.181, 6.562, -1.181, 2.953, 1.181, 2.953, 1.181, 6.562, -1.339, 0.2302, -1.969, 0.2302, -1.969, 0.05918, -1.339, 0.05918, -8.465, 5.534, -9.646, 6.731, -10.83, 6.731, -10.83, 5.534, -4.741, -1.365, -4.741, 2.396, -7.677, 2.396, -7.677, -1.365, -10.43, 3.392, -10.43, 3.701, -12.4, 3.701, -12.4, 3.392, 1.181, -1.083, -1.181, -1.083, -1.181, -2.067, 1.181, -2.067, 1.699, 0.8858, 1.699, 0.09843, 2.058, 0.09843, 2.058, 0.8858, 5.125, 1.282, 2.728, 3.942, 5.591, 5.051, 7.948, 1.804, -10.43, 2.891, -10.43, 3.2, -12.4, 3.2, -12.4, 2.891, -10.43, 3.392, -10.43, 3.701, -12.4, 3.701, -12.4, 3.392, 10.43, 3.2, 10.43, 2.891, 12.4, 2.891, 12.4, 3.2, 2.953, -3.051, 6.562, -3.051, 6.234, -2.067, 3.937, -2.067, -1.181, 3.937, 1.181, 3.937, 1.181, 6.234, -1.181, 6.234, 10.43, 3.127, 10.43, 2.964, 12.4, 2.964, 12.4, 3.127, 1.181, 10.03, -1.181, 10.03, -1.181, 8.693, 1.181, 8.693, -10.43, 2.964, -10.43, 3.127, -12.4, 3.127, -12.4, 2.964, 1.695, -2.778, 1.969, -2.664, 1.969, 5.807, 1.181, 5.02, 1.181, -1.877, 1.455, -2.537, -0.3937, -8.465, -0.3937, -10.83, 0.3937, -10.83, 0.3937, -8.465, -1.46, -0.9843, -1.556, -1.014, -1.626, -1.087, -1.786, -1.408, -1.862, -1.772, -1.786, -2.136, -1.626, -2.457, -1.556, -2.529, -1.46, -2.559, -1.181, -2.559, -1.181, -0.9843, -1.47, 0.09843, -1.111, 0.09843, -1.111, 0.8858, -1.47, 0.8858, -8.465, 5.793, -9.646, 6.99, -10.83, 6.99, -10.83, 5.793, -10.43, 3.724, -10.43, 3.887, -12.4, 3.887, -12.4, 3.724, 1.969, 2.953, -1.969, 2.953, -1.969, 1.378, 1.969, 1.378, 1.931, -4.134, -4.834, 5.807, -11.61, 5.807, -7.677, 2.657, -4.741, 2.657, -0.5906, 11.76, -0.9843, 11.76, -1.181, 10.09, -0.3937, 10.09, 10.43, 2.255, 12.4, 2.255, 12.4, 2.418, 10.43, 2.418, 10.43, 1.387, 12.4, 1.387, 12.4, 1.55, 10.43, 1.55, -10.43, 0.6552, -12.4, 0.6552, -12.4, 0.3469, -10.43, 0.3469, 10.43, 3.701, 10.43, 3.392, 12.4, 3.392, 12.4, 3.701, 10.43, 3.628, 10.43, 3.465, 12.4, 3.465, 12.4, 3.628, 10.43, 2.183, 12.4, 2.183, 12.4, 2.491, 10.43, 2.491, -2.953, -3.051, -2.953, -1.083, -3.937, -1.083, -3.937, -2.067, 12.4, 0.6552, 10.43, 0.6552, 10.43, 0.3469, 12.4, 0.3469, 9.646, 6.99, 8.465, 5.793, 10.83, 5.793, 10.83, 6.99, -0.5906, 6.988, -0.9843, 6.988, -1.181, 5.807, -0.3937, 5.807, -1.695, -2.778, -1.582, -3.051, 1.582, -3.051, 1.695, -2.778, 1.455, -2.537, 0.7943, -2.264, -0.7943, -2.264, -1.455, -2.537, -12.4, 2.255, -10.43, 2.255, -10.43, 2.418, -12.4, 2.418, 12.4, 2.418, 10.43, 2.418, 10.43, 2.255, 12.4, 2.255, 10.43, 3.887, 10.43, 3.724, 12.4, 3.724, 12.4, 3.887, 1.46, 0.8858, 1.181, 0.8858, 1.181, 0.09843, 1.46, 0.09843, 2.362, 2.657, 1.969, 2.657, 1.969, -1.083, 2.756, -1.083, -1.181, -1.083, -1.969, -1.083, -1.969, -3.051, -1.181, -3.051, 12.4, 1.55, 10.43, 1.55, 10.43, 1.387, 12.4, 1.387, 10.43, 3.701, 10.43, 3.392, 12.4, 3.392, 12.4, 3.701, 10.43, 3.887, 10.43, 3.724, 12.4, 3.724, 12.4, 3.887, -2.058, 0.09843, -1.699, 0.09843, -1.699, 0.8858, -2.058, 0.8858, -12.4, 2.183, -10.43, 2.183, -10.43, 2.491, -12.4, 2.491, 10.43, 3.628, 10.43, 3.465, 12.4, 3.465, 12.4, 3.628, -1.181, 0.8858, -1.46, 0.8858, -1.46, 0.09843, -1.181, 0.09843, 12.4, 0.5826, 10.43, 0.5826, 10.43, 0.4195, 12.4, 0.4195, 1.626, -1.087, 1.556, -1.014, 1.46, -0.9843, 1.181, -0.9843, 1.181, -2.559, 1.46, -2.559, 1.556, -2.529, 1.626, -2.457, 1.786, -2.136, 1.862, -1.772, 1.786, -1.408, -10.43, 3.652, -10.43, 3.96, -12.4, 3.96, -12.4, 3.652, -1.626, -2.457, -1.556, -2.529, -1.46, -2.559, -1.181, -2.559, -1.181, -0.9843, -1.46, -0.9843, -1.556, -1.014, -1.626, -1.087, -1.786, -1.408, -1.862, -1.772, -1.786, -2.136, 12.4, 3.652, 12.4, 3.96, 10.43, 3.96, 10.43, 3.652, -10.43, 3.465, -10.43, 3.628, -12.4, 3.628, -12.4, 3.465, -10.43, 3.96, -12.4, 3.96, -12.4, 3.652, -10.43, 3.652, 1.969, 0.4136, 1.339, 0.4136, 1.339, 0.2302, 1.969, 0.2302, 10.43, 5.02, 10.43, -1.877, 11.61, -1.877, 11.61, 5.02, -10.43, 2.418, -12.4, 2.418, -12.4, 2.255, -10.43, 2.255, 12.4, 3.96, 10.43, 3.96, 10.43, 3.652, 12.4, 3.652, 9.646, 6.731, 8.465, 5.534, 10.83, 5.534, 10.83, 6.731, 12.4, 2.491, 10.43, 2.491, 10.43, 2.183, 12.4, 2.183, 1.969, -2.244, 1.339, -2.244, 1.339, -2.427, 1.969, -2.427, -2.489, 3.927, -1.935, 3.441, -1.209, 3.029, -0.4213, 2.754, 0.3087, 2.657, 8.389, 2.624, 8.1, 2.826, 7.718, 3.035, 7.248, 3.243, 6.697, 3.446, 6.071, 3.64, 5.379, 3.823, 4.627, 3.992, 3.823, 4.145, 2.975, 4.282, 2.092, 4.4, 1.182, 4.498, 0.2549, 4.576, -0.6804, 4.631, -1.615, 4.665, -2.541, 4.676, -3.145, 4.676, -0.5906, -10.83, -0.5906, -9.646, -0.9843, -9.646, -0.9843, -10.83, -10.43, 0.5826, -12.4, 0.5826, -12.4, 0.4195, -10.43, 0.4195, 10.43, 0.4195, 12.4, 0.4195, 12.4, 0.5826, 10.43, 0.5826, 7.677, -1.365, 4.741, -1.365, -0.4465, 0.5329, -0.9474, 0.667, -1.191, 0.5878, -1.098, 0.2289, -0.6402, -0.4272, 0.0945, -1.269, 1.014, -2.19, 1.929, -3.056, 7.677, -0.8556, 1.111, 0.8858, 1.111, 0.09843, 1.47, 0.09843, 1.47, 0.8858, -10.43, 2.891, -10.43, 3.2, -12.4, 3.2, -12.4, 2.891, -1.378, -1.179, -1.378, -1.465, 7.677, -1.465, 7.677, -1.179, 1.969, 2.953, 1.181, 2.953, -1.181, -3.051, -1.969, 2.953, -10.43, 2.964, -10.43, 3.127, -12.4, 3.127, -12.4, 2.964, 11.61, 5.807, 7.677, 2.657, 7.677, -2.664, 11.61, -2.664, 10.43, 5.02, -10.43, 5.02, -1.181, -10.43, -0.7943, -10.43, 0.7943, -10.43, 10.43, -1.877, -12.4, 0.4195, -10.43, 0.4195, -10.43, 0.5826, -12.4, 0.5826, -1.969, -0.7305, -2.756, -1.083, -2.756, -3.425, -2.734, -3.605, -2.67, -3.802, -2.575, -3.987, -2.463, -4.131, -2.261, -4.334, -2.118, -4.445, -1.933, -4.54, -1.735, -4.604, -1.555, -4.626, 1.555, -4.626, 1.735, -4.604, 1.933, -4.54, 2.118, -4.445, 2.261, -4.334, 2.463, -4.131, 2.575, -3.988, 2.67, -3.803, 2.734, -3.605, 2.756, -3.425, 2.756, -1.083, 1.969, -0.9274, 1.969, -2.634, 1.582, -3.051, -1.582, -3.051, -1.969, -2.595, 2.756, -4.741, 2.756, -0.5069, 1.969, -0.5069, 1.969, -4.741, 0.9843, -10.83, 0.9843, -9.646, 0.5906, -9.646, 0.5906, -10.83, -1.969, -7.677, -1.969, -4.741, -2.362, -4.741, -2.362, -7.677, 4.741, 2.396, 4.741, -1.365, 7.677, -1.365, 7.677, 2.396, 1.969, -1.083, 1.181, -1.083, 1.181, -3.051, 1.969, -3.051, 1.181, -8.626, 1.181, -4.14, -1.181, -4.14, -1.181, -8.626, -1.181, 6.234, 1.181, 6.234, -1.181, 5.906, 1.181, 5.906, 10.43, 3.127, 10.43, 2.964, 12.4, 2.964, 12.4, 3.127, -10.43, 1.623, -12.4, 1.623, -12.4, 1.315, -10.43, 1.315, 0.8379, -3.445, 0.8379, -2.539, -0.8379, -2.539, -0.8379, -3.445, 0.9843, 6.988, 0.5906, 6.988, 0.3937, 5.807, 1.181, 5.807, -10.43, 2.491, -12.4, 2.491, -12.4, 2.183, -10.43, 2.183, 12.4, 1.623, 10.43, 1.623, 10.43, 1.315, 12.4, 1.315, 10.43, 0.3469, 12.4, 0.3469, 12.4, 0.6552, 10.43, 0.6552, -10.43, 1.55, -12.4, 1.55, -12.4, 1.387, -10.43, 1.387, -10.43, 0.6552, -12.4, 0.6552, -12.4, 0.3469, -10.43, 0.3469, -1.181, 0.8858, -1.46, 0.8858, -1.46, 0.09843, -1.181, 0.09843, 1.969, -0.9274, 2.756, -1.083, 2.362, 2.657, 1.969, 2.657, -1.582, -7.677, -1.582, -11.61, 1.582, -11.61, 1.582, -7.677, -12.4, 2.183, -12.4, 2.491, 12.4, 2.418, 12.4, 2.255, -12.4, 1.315, -12.4, 1.623, 12.4, 1.55, 12.4, 1.387, -12.4, 0.3469, -12.4, 0.6552, 12.4, 0.5826, 12.4, 0.4195, 12.4, 0.6552, 12.4, 0.3469, -12.4, 0.4195, -12.4, 0.5826, -12.4, 2.891, -12.4, 3.2, 12.4, 3.127, 12.4, 2.964, -12.4, 3.392, -12.4, 3.701, 12.4, 3.628, 12.4, 3.465, -12.4, 3.652, -12.4, 3.96, 12.4, 3.887, 12.4, 3.724, -12.4, 3.652, -12.4, 3.96, 12.4, 3.887, 12.4, 3.724, -12.4, 3.392, -12.4, 3.701, 12.4, 3.628, 12.4, 3.465, -12.4, 2.891, -12.4, 3.2, 12.4, 3.127, 12.4, 2.964, -12.4, 2.183, -12.4, 2.491, 12.4, 2.418, 12.4, 2.255, -12.4, 1.315, -12.4, 1.623, 12.4, 1.55, 12.4, 1.387, -12.4, 0.3469, -12.4, 0.6552, 12.4, 0.5826, 12.4, 0.4195, 12.4, 0.6552, 12.4, 0.3469, -12.4, 0.4195, -12.4, 0.5826, 12.4, 1.623, 12.4, 1.315, -12.4, 1.387, -12.4, 1.55, 12.4, 2.491, 12.4, 2.183, -12.4, 2.255, -12.4, 2.418, 12.4, 3.2, 12.4, 2.891, -12.4, 2.964, -12.4, 3.127, 12.4, 3.701, 12.4, 3.392, -12.4, 3.465, -12.4, 3.628, 12.4, 3.96, 12.4, 3.652, -12.4, 3.724, -12.4, 3.887, 12.4, 3.96, 12.4, 3.652, -12.4, 3.724, -12.4, 3.887, 12.4, 3.701, 12.4, 3.392, -12.4, 3.465, -12.4, 3.628, 12.4, 3.2, 12.4, 2.891, -12.4, 2.964, -12.4, 3.127, 12.4, 2.491, 12.4, 2.183, -12.4, 2.255, -12.4, 2.418, 12.4, 1.623, 12.4, 1.315, -12.4, 1.387, -12.4, 1.55, -1.181, 5.906, -1.181, 3.937, 1.181, 3.937, 1.181, 5.906, 1.969, 0.9251, 1.339, 0.9251, 1.339, 0.7541, 1.969, 0.7541, -1.181, -10.83, -1.969, -11.61, 1.969, -11.61, 1.181, -10.83, 0.3937, -10.83, -0.3937, -10.83, -9.68, -0.1124, -9.823, 0.9794, -6.049, 2.213, -6.435, 0.4682, -11.61, 5.807, -11.61, -2.664, -7.677, -2.664, -7.677, 2.657, -1.181, 5.02, 1.181, 5.02, 1.969, 5.807, -1.969, 5.807, -1.455, -2.537, -1.181, -1.877, -1.181, 5.02, -1.969, 5.807, -1.969, -2.664, -1.695, -2.778, -4.159, 5.677, -1.969, -4.834, -1.969, -11.61, -1.181, -10.83, -1.181, -8.465, -0.3937, -8.465, 0.3937, -8.465, 1.181, -8.465, 1.181, -10.83, 1.969, -11.61, -2.756, -2.968, -2.756, -3.425, -2.734, -3.606, -2.67, -3.803, -2.575, -3.988, -2.463, -4.131, -2.261, -4.334, -2.118, -4.445, -1.933, -4.54, -1.735, -4.604, -1.555, -4.626, 1.555, -4.626, 1.735, -4.604, 1.933, -4.54, 2.118, -4.445, 2.261, -4.334, 2.463, -4.131, 2.575, -3.988, 2.67, -3.803, 2.734, -3.606, 2.756, -3.425, 2.756, -2.968, 1.969, -2.968, 1.969, -3.051, -1.969, -3.051, -1.969, -2.968, -8.49, 2.657, -8.211, 2.657, -8.57, 2.657, -7.678, 3.903, -0.8379, -2.539, 0.8379, -2.539, 0.8379, -1.607, -0.8379, -1.607, 0.8379, -3.292, -0.8379, -3.292, -0.8379, -3.622, 0.8379, -3.622, -0.8379, -0.664, 0.8379, -0.664, 0.8379, 0.2794, -0.8379, 0.2794, -0.8379, 0.2794, 0.8379, 0.2794, 0.8379, 1.215, -0.8379, 1.215, -0.8379, 1.215, 0.8379, 1.215, 0.8379, 2.133, -0.8379, 2.133, -0.8379, 2.133, 0.8379, 2.133, 0.8379, 3.025, -0.8379, 3.025, -0.8379, 3.025, 0.8379, 3.025, 0.8379, 3.882, -0.8379, 3.882, -0.8379, 3.882, 0.8379, 3.882, 0.8379, 6.878, -0.8379, 6.878, 0.8379, -0.5472, -0.8379, -0.5472, -0.8379, -0.3029, 0.8379, -0.3029, 0.8379, -0.3029, -0.8379, -0.3029, -0.8379, -0.8977, 0.8379, -0.8977, 0.8379, -0.8977, -0.8379, -0.8977, -0.8379, -1.461, 0.8379, -1.461, 0.8379, -1.461, -0.8379, -1.461, -0.8379, -1.986, 0.8379, -1.986, 0.8379, -1.986, -0.8379, -1.986, -0.8379, -2.47, 0.8379, -2.47, 0.8379, -2.47, -0.8379, -2.47, -0.8379, -2.906, 0.8379, -2.906, 0.8379, -2.906, -0.8379, -2.906, -0.8379, -3.292, 0.8379, -3.292, 1.969, 0.3087, 1.969, 8.211, 1.524, 8.57, 1.181, 8.354, 1.181, 0.3087, 1.181, -3.622, -0.8379, 8.847, 8.847, 2.657, 8.847, 2.657, 1.181, 9.149, -1.181, 9.149, 1.931, -4.134, 4.023, 5.645, -1.969, -4.834, -4.159, 5.677, 1.931, 7.092, -1.931, 7.092, -1.969, 6.392, 1.969, 6.392, 4.741, 2.657, 7.677, 2.657, 11.61, 5.807, -1.969, -4.834, 4.023, 5.645, -1.181, 4.594, -1.969, 4.594, -1.969, 3.864, -1.181, 3.864, -1.181, 3.864, -1.969, 3.864, -1.969, 2.907, -1.181, 2.907, 1.181, -1.378, 1.969, -1.378, 1.969, -0.4213, 1.181, -0.4213, 1.181, -0.4213, 1.969, -0.4213, 1.969, 0.3087, 1.181, 0.3087, -0.4731, 2.866, -0.3087, 2.657, 0.4213, 2.657, 0.2429, 2.884, 0.2429, 2.884, 0.4213, 2.657, 1.378, 2.657, 1.181, 2.907, 1.181, 2.907, 1.969, 2.907, 1.969, 3.864, 1.181, 3.864, 1.181, 3.864, 1.969, 3.864, 1.969, 4.594, 1.181, 4.594, 1.524, 8.57, 1.969, 8.211, 1.969, 8.49, 1.181, 9.149, -1.181, 9.149, 1.181, 9.149, 1.181, 9.583, -1.181, 9.583, -1.181, 9.583, 1.181, 9.583, 1.181, 9.988, -1.181, 9.988, -1.181, 9.988, 1.181, 9.988, 1.181, 10.83, -1.181, 10.83, -1.181, 10.83, -1.181, 2.657, 1.145, 5.278, -5.365, 4.353, -5.365, 4.353, 1.145, 5.278, 1.935, 4.802, -5.852, 3.135, -5.852, 3.135, 1.935, 4.802, 2.728, 3.942, -6.049, 2.213, -8.49, 2.657, -7.678, 3.903, -5.997, 5.695, -8.892, 2.657, -8.892, 2.657, -5.997, 5.695, -4.43, 7.365, -9.266, 2.657, -9.266, 2.657, -4.43, 7.365, -1.181, 10.83, -10.04, 2.657, -10.04, 2.657, -1.181, 10.83, -5.365, 4.353, -9.933, 1.818, -9.933, 1.818, -5.365, 4.353, -5.852, 3.135, -9.88, 1.414, -9.88, 1.414, -5.852, 3.135, -6.049, 2.213, -9.823, 0.9794, 1.181, 9.149, 1.969, 8.49, 1.969, 8.892, 1.181, 9.583, 1.181, 9.583, 1.969, 8.892, 1.969, 9.266, 1.181, 9.988, 1.181, 9.988, 1.969, 9.266, 1.969, 10.04, 1.181, 10.83, -1.181, 2.657, 1.969, 10.04, 3.78, 7.547, 1.145, 5.278, 1.145, 5.278, 3.78, 7.547, 4.654, 6.343, 1.935, 4.802, 1.935, 4.802, 4.654, 6.343, 5.591, 5.051, 2.728, 3.942, -8.364, 2.67, -8.57, 2.657, -8.211, 2.657, -0.3087, 2.657, -0.4731, 2.866, -6.435, 0.4682, -6.049, 2.213, 2.728, 3.942, 5.125, 1.282, 1.339, 2.427, 1.969, 2.427, 1.969, 2.598, 1.339, 2.598, 1.045, 9.688, -8.133, -1.083, -8.501, -1.083, -1.402, 6.9, -1.402, 6.9, -8.501, -1.083, -8.843, -1.083, -3.682, 4.303, -3.682, 4.303, -8.843, -1.083, -9.553, -1.083, -8.411, -1.083, -6.782, -1.083, -9.553, -1.083, -9.617, -0.5975, -6.609, -0.3074, -6.609, -0.3074, -9.617, -0.5975, -9.647, -0.3635, -6.525, 0.06676, -6.525, 0.06676, -9.647, -0.3635, -9.68, -0.1124, -6.435, 0.4682, -1.202, 9.688, 1.045, 9.688, -1.402, 6.9, -1.571, 6.9, -1.571, 6.9, -1.402, 6.9, -3.682, 4.303, -1.914, 4.303, -1.914, 4.303, -3.682, 4.303, -8.41, -1.083, -2.627, -1.083, 7.255, -1.083, -6.779, -1.083, -6.61, -0.3074, 6.19, 0.09959, 6.19, 0.09959, -6.61, -0.3074, -6.525, 0.06679, 5.676, 0.6699, 5.676, 0.6699, -6.525, 0.06679, -6.435, 0.4682, 5.125, 1.282, -0.9325, -1.083, -1.202, 9.688, -1.571, 6.9, -1.074, -1.083, -1.074, -1.083, -1.571, 6.9, -1.914, 4.303, -1.206, -1.083, -1.206, -1.083, -1.914, 4.303, -2.627, -1.083, -1.479, -1.083, 10.04, -1.083, 7.255, -1.083, 6.19, 0.09959, 8.996, 0.3605, 8.996, 0.3605, 6.19, 0.09959, 5.676, 0.6699, 8.49, 1.057, 8.49, 1.057, 5.676, 0.6699, 5.125, 1.282, 7.948, 1.804, -1.339, 2.427, -1.969, 2.427, -1.969, 2.244, -1.339, 2.244, 0.4213, 2.657, -0.3087, 2.657, -8.211, 2.657, -8.49, 2.657, -8.893, 2.6, -9.269, 2.433, -9.592, 2.166, -9.837, 1.818, -9.991, 1.414, -10.04, 0.9794, -10.04, -0.1124, -10.01, -0.3635, -9.925, -0.5975, -9.785, -0.7985, -9.605, -0.9527, -9.395, -1.05, -9.169, -1.083, -2.953, -1.083, -1.969, 2.929, -2.953, 0.4136, -2.953, 0.5706, -2.933, 0.7541, -2.873, 0.9251, -2.769, 1.072, -2.613, 1.185, -2.431, 1.255, -2.244, 1.28, 1.969, 1.28, 1.209, 2.657, 0.3087, 2.657, -0.4213, 2.754, -1.209, 2.657, -1.378, 2.657, -1.969, -2.427, -2.244, 1.28, 2.244, 1.28, 2.431, 1.255, 2.613, 1.185, 2.769, 1.072, 2.873, 0.9251, 2.933, 0.7541, 2.953, 0.5706, 1.969, 2.953, 1.969, 2.929, 1.969, 2.858, 1.969, 2.745, 1.969, 2.598, 1.969, 2.427, 2.953, -1.083, 9.169, -1.083, 9.395, -1.05, 9.605, -0.9527, 9.785, -0.7985, 9.925, -0.5975, 10.01, -0.3635, 10.04, -0.1124, 10.04, 0.9794, 9.991, 1.414, 9.837, 1.818, 9.592, 2.166, 9.269, 2.433, 8.893, 2.6, 8.49, 2.657, 8.211, 2.657, -1.969, 2.244, -1.969, -2.244, -1.339, -2.244, -1.339, -0.9845, -1.339, 2.244, -1.339, -2.598, -1.969, -2.598, -1.969, -2.953, -1.339, -2.953, -1.339, 1.28, -1.969, 1.28, -1.969, 0.9251, -1.339, 0.9251, -1.339, 0.9251, -1.969, 0.9251, -1.969, 0.7541, -1.339, 0.7541, -1.339, 0.4136, -1.969, 0.4136, -1.969, 0.2302, -1.339, 0.2302, -1.339, 0.5706, -1.969, 0.5706, -1.969, 0.4136, -1.339, 0.4136, 1.339, 2.244, 1.339, -1.002, 1.339, -2.244, 1.969, -2.244, 1.969, 2.244, -1.969, -2.427, -1.339, -2.427, -1.339, -2.244, -1.969, -2.244, 1.969, -2.427, 1.339, -2.427, 1.339, -2.598, 1.969, -2.598, 1.969, -2.598, 1.339, -2.598, 1.339, -2.953, 1.969, -2.953, 1.969, 1.28, 1.339, 1.28, 1.339, 0.9251, 1.969, 0.9251, 1.969, 0.5706, 1.339, 0.5706, 1.339, 0.4136, 1.969, 0.4136, -1.969, -2.598, -1.339, -2.598, -1.339, -2.427, -1.969, -2.427, 0.5272, -0.1376, 0.9843, 0.09843, 0.9843, 0.8858, 1.174, 1.122, -1.211, 1.122, -1.246, 1.102, -1.266, 1.047, -1.298, 0.9595, -1.377, 0.8456, -1.664, 0.713, -2.286, 0.5603, -2.566, 0.424, -2.646, 0.2713, -2.622, 0.1387, -2.548, 0.02478, -2.441, -0.06261, -2.312, -0.1175, -2.164, -0.1376, 1.969, 0.2302, 1.339, 0.2302, 1.339, 0.05918, 1.969, 0.05918, 1.969, 0.05918, 1.339, 0.05918, 1.339, -0.2953, 1.969, -0.2953, -1.969, -2.953, -1.339, -2.953, -1.339, -2.598, -1.969, -2.598, -1.339, -2.244, -1.339, -0.9864, -1.339, 2.244, -1.969, 2.244, -1.969, -2.244, 1.339, -2.427, 1.969, -2.427, 1.969, -2.244, 1.339, -2.244, -1.339, 0.05918, -1.969, 0.05918, -1.969, -0.2953, -1.339, -0.2953, 1.339, -2.953, 1.969, -2.953, 1.969, -2.598, 1.339, -2.598, 1.339, -2.598, 1.969, -2.598, 1.969, -2.427, 1.339, -2.427, 1.174, 1.122, 0.9843, 0.8858, 2.559, 0.8858, 2.559, 0.09843, 0.9843, 0.09843, 0.5272, -0.1376, 1.458, -0.1376, 1.506, -0.1175, 1.578, -0.06261, 1.667, 0.02478, 1.705, 0.1387, 1.905, 0.2713, 2.397, 0.424, 2.616, 0.5603, 2.674, 0.713, 2.647, 0.8456, 2.574, 0.9595, 2.463, 1.047, 2.333, 1.102, 2.186, 1.122, 1.969, -2.244, 1.969, 2.244, 1.339, 2.244, 1.339, -0.9791, 1.339, -2.244, 1.339, 0.2302, 1.969, 0.2302, 1.969, 0.4136, 1.339, 0.4136, 1.339, 2.598, 1.969, 2.598, 1.969, 2.953, 1.339, 2.953, 1.339, -0.2953, 1.969, -0.2953, 1.969, 0.05918, 1.339, 0.05918, 1.339, 0.05918, 1.969, 0.05918, 1.969, 0.2302, 1.339, 0.2302, 1.339, 2.427, 1.969, 2.427, 1.969, 2.598, 1.339, 2.598, 1.969, 0.5706, 1.339, 0.5706, 1.339, 0.4136, 1.969, 0.4136, 1.339, 0.9251, 1.969, 0.9251, 1.969, 1.28, 1.339, 1.28, -1.339, 2.953, -1.969, 2.953, -1.969, 2.598, -1.339, 2.598, -1.339, 2.598, -1.969, 2.598, -1.969, 2.427, -1.339, 2.427, 1.339, 2.244, 1.969, 2.244, 1.969, 2.427, 1.339, 2.427, 1.339, 0.7541, 1.969, 0.7541, 1.969, 0.9251, 1.339, 0.9251, -1.339, 2.427, -1.969, 2.427, -1.969, 2.244, -1.339, 2.244, -1.339, 0.05918, -1.969, 0.05918, -1.969, -0.2953, -1.339, -0.2953, -1.339, 2.953, -1.969, 2.953, -1.969, 2.598, -1.339, 2.598, -1.339, 2.598, -1.969, 2.598, -1.969, 2.427, -1.339, 2.427, -0.9844, 1.122, -0.9843, 0.8858, -0.9843, 0.09843, -0.9794, -0.1291, 2.237, -0.1066, 2.389, -0.1092, 2.522, -0.08439, 2.646, -0.02956, 2.755, 0.1232, 2.798, 0.2983, 2.795, 0.5488, 2.782, 0.8024, 2.768, 0.8447, 2.716, 0.9202, 2.627, 1.056, 2.515, 1.115, 2.385, 1.13, 2.233, 1.136, -1.339, 0.2302, -1.969, 0.2302, -1.969, 0.05918, -1.339, 0.05918, -1.339, 0.7541, -1.969, 0.7541, -1.969, 0.5706, -1.339, 0.5706, 1.339, 2.598, 1.969, 2.598, 1.969, 2.953, 1.339, 2.953, -1.339, 1.28, -1.969, 1.28, -1.969, 0.9251, -1.339, 0.9251, -1.339, 0.9251, -1.969, 0.9251, -1.969, 0.7541, -1.339, 0.7541, -1.339, 0.4136, -1.969, 0.4136, -1.969, 0.2302, -1.339, 0.2302, -1.339, 0.5706, -1.969, 0.5706, -1.969, 0.4136, -1.339, 0.4136, -1.339, -2.244, -1.969, -2.244, -1.969, -2.427, -1.339, -2.427, 1.969, 0.7541, 1.339, 0.7541, 1.339, 0.5706, 1.969, 0.5706, -1.181, 1.451, 1.181, 1.451, 1.181, 1.667, -1.181, 1.667, -1.181, 1.667, 1.181, 1.667, 1.181, 1.957, -1.181, 1.957, -1.181, -9.132, 1.181, -9.132, 1.181, -8.842, -1.181, -8.842, -1.181, -8.842, 1.181, -8.842, 1.181, -8.626, -1.181, -8.626, 1.181, 1.065, -1.181, 1.065, -1.181, 0.8307, 1.181, 0.8307, 1.181, 0.8307, -1.181, 0.8307, -1.181, 0.5165, 1.181, 0.5165, 1.181, 10.58, -1.181, 10.58, -1.181, 10.26, 1.181, 10.26, 1.181, 10.26, -1.181, 10.26, -1.181, 10.03, 1.181, 10.03, -1.181, 6.562, 1.181, 6.562, 1.181, 7.615, -1.181, 7.615, 1.181, 8.693, -1.181, 8.693, -1.181, 8.36, 1.181, 8.36, 1.181, 8.36, -1.181, 8.36, -1.181, 7.874, 1.181, 7.874, 1.181, 7.874, -1.181, 7.874, -1.181, 7.72, 1.181, 7.72, 1.181, 7.72, -1.181, 7.72, -1.181, 7.615, 1.181, 7.615, -1.181, 5.906, -1.181, 7.615, -1.181, 7.577, -1.181, 7.214, -1.181, 6.502, -1.181, 5.646, -1.181, 2.009, -1.181, 1.304, -1.18, 0.2588, -1.181, -1.496, -1.181, -3.158, -1.181, -5.742, -1.181, -7.077, -1.18, -8.073, -1.181, -7.877, -1.181, -7.207, -1.181, 9.843, 1.181, 1.065, 1.17, 0.8579, 1.151, 0.8171, 1.17, 1.366, 1.181, 2.009, 1.181, 5.646, 1.144, 6.467, 0.9342, 6.92, 0.3229, 6.511, -0.3468, 5.718, 1.181, 5.906, 1.181, -4.14, 1.181, 1.339, 1.169, 1.615, 1.15, 1.832, 1.17, 1.674, 1.181, 1.451, 1.181, 6.234, -1.181, 6.562, -1.181, 7.615, -1.181, 5.906, 2.058, 0.8858, 2.058, 0.09843, 2.465, 0.09843, 2.465, 0.8858, 0.7043, 0.8858, 0.7043, 0.09843, 1.111, 0.09843, 1.111, 0.8858, -1.111, 0.8858, -1.111, 0.09843, -0.7043, 0.09843, -0.7043, 0.8858, -2.465, 0.8858, -2.465, 0.09843, -2.058, 0.09843, -2.058, 0.8858, 1.46, 0.8858, 1.181, 0.8858, 1.181, 0.09843, 1.46, 0.09843, 1.47, 0.8858, 1.47, 0.09843, 1.585, 0.09843, 1.585, 0.8858, -1.575, 0.8858, -1.575, 0.09843, -1.46, 0.09843, -1.46, 0.8858, 1.46, 0.8858, 1.46, 0.09843, 1.575, 0.09843, 1.575, 0.8858, 1.585, 0.8858, 1.585, 0.09843, 1.699, 0.09843, 1.699, 0.8858, -1.699, 0.8858, -1.699, 0.09843, -1.585, 0.09843, -1.585, 0.8858, -1.575, 0.8858, -1.575, 0.09843, -1.46, 0.09843, -1.46, 0.8858, 1.46, 0.8858, 1.46, 0.09843, 1.575, 0.09843, 1.575, 0.8858, -1.585, 0.8858, -1.585, 0.09843, -1.47, 0.09843, -1.47, 0.8858, 1.46, -2.559, 1.556, -2.529, 1.626, -2.457, 1.786, -2.136, 1.862, -1.772, 1.786, -1.408, 1.626, -1.087, 1.556, -1.014, 1.46, -0.9843, 1.181, -0.9843, 1.181, -2.559, 1.339, 2.244, 1.969, 2.244, 1.969, 2.427, 1.339, 2.427, 1.339, 0.5706, 1.969, 0.5706, 1.969, 0.7541, 1.339, 0.7541, -1.339, -2.244, -1.339, -2.427, -1.181, -2.407, -1.181, -2.254, -1.339, -2.427, -1.339, -2.598, -1.181, -2.579, -1.181, -2.447, -1.339, -2.598, -1.339, -2.953, -1.181, -2.913, -1.181, -2.638, 1.339, -0.2953, 1.339, 0.05918, 1.181, 0.01943, 1.181, -0.2555, 1.339, 0.05918, 1.339, 0.2302, 1.905, 0.2713, 1.705, 0.1387, 1.339, 0.2302, 1.339, 0.4136, 1.181, 0.4034, 1.181, 0.2507, -1.181, 1.28, -1.181, 1.255, -1.246, 1.102, -1.211, 1.122, -1.181, 1.255, -1.181, 1.185, -1.266, 1.047, -1.246, 1.102, -1.181, 1.185, -1.181, 1.072, -1.298, 0.9595, -1.266, 1.047, -1.181, 1.072, -1.181, 0.9251, -1.377, 0.8456, -1.298, 0.9595, -1.339, 0.9251, -1.339, 0.7541, -1.664, 0.713, -1.377, 0.8456, -1.181, 0.7541, -2.953, 0.5706, -2.286, 0.5603, -1.664, 0.713, 1.339, 0.5706, 1.339, 0.7541, 1.181, 0.7335, 1.181, 0.5809, 1.339, 0.7541, 1.339, 0.9251, 1.181, 0.9059, 1.181, 0.7733, 1.339, 0.9251, 1.339, 1.28, 1.181, 1.24, 1.181, 0.9648, -1.339, 2.953, -1.339, 2.598, -1.181, 2.638, -1.181, 2.913, -1.339, 2.598, -1.339, 2.427, -1.181, 2.447, -1.181, 2.579, -1.339, 2.427, -1.339, 2.244, -1.181, 2.254, -1.181, 2.407, 1.339, 2.244, 1.339, 2.427, 1.181, 2.407, 1.181, 2.254, 1.339, 2.427, 1.339, 2.598, 1.181, 2.579, 1.181, 2.447, 1.339, 2.598, 1.339, 2.953, 1.181, 2.913, 1.181, 2.638, 1.339, -0.2953, 1.339, 0.05918, 1.181, 0.01943, 1.181, -0.2555, 1.339, 0.05918, 1.339, 0.2302, 1.181, 0.211, 1.181, 0.07835, 1.339, 0.2302, 1.339, 0.4136, 1.181, 0.4034, 1.181, 0.2507, -1.181, -2.407, -1.181, -2.254, -1.339, -2.244, -1.339, -2.427, -1.181, -2.579, -1.181, -2.447, -1.339, -2.427, -1.339, -2.598, -1.181, -2.913, -1.181, -2.638, -1.339, -2.598, -1.339, -2.953, -1.181, 0.9648, -1.181, 1.24, -1.339, 1.28, -1.339, 0.9251, -1.181, 0.7733, -1.181, 0.9059, -1.339, 0.9251, -1.339, 0.7541, -1.181, 0.5809, -1.181, 0.7335, -1.339, 0.7541, -1.339, 0.5706, 2.186, 1.122, 2.333, 1.102, 2.427, 1.255, 2.244, 1.28, 2.333, 1.102, 2.463, 1.047, 2.598, 1.185, 2.427, 1.255, 2.463, 1.047, 2.574, 0.9595, 2.745, 1.072, 2.598, 1.185, 2.574, 0.9595, 2.647, 0.8456, 2.858, 0.9251, 2.745, 1.072, 2.647, 0.8456, 2.674, 0.713, 2.929, 0.7541, 2.858, 0.9251, 2.674, 0.713, 2.616, 0.5603, 2.953, 0.5706, 2.929, 0.7541, -1.181, 0.2507, -1.181, 0.4034, -1.339, 0.4136, -1.339, 0.2302, -1.181, 0.07835, -1.181, 0.211, -1.339, 0.2302, -1.339, 0.05918, -1.181, -0.2555, -1.181, 0.01943, -1.339, 0.05918, -1.339, -0.2953, 1.181, -2.638, 1.181, -2.913, 1.339, -2.953, 1.339, -2.598, 1.181, -2.447, 1.181, -2.579, 1.339, -2.598, 1.339, -2.427, 1.181, -2.254, 1.181, -2.407, 1.339, -2.427, 1.339, -2.244, -1.181, 0.2507, -1.181, 0.4034, -1.339, 0.4136, -1.339, 0.2302, -1.181, 0.07835, -1.181, 0.211, -1.339, 0.2302, -1.339, 0.05918, -1.181, -0.2555, -1.181, 0.01943, -1.339, 0.05918, -1.339, -0.2953, -1.181, 2.638, -1.181, 2.913, -1.339, 2.953, -1.339, 2.598, -1.181, 2.447, -1.181, 2.579, -1.339, 2.598, -1.339, 2.427, -1.181, 2.254, -1.181, 2.407, -1.339, 2.427, -1.339, 2.244, -1.181, 0.424, -1.181, 0.5603, -1.339, 0.5706, -1.339, 0.4136, 1.181, -0.9771, 1.181, -2.233, 1.339, -2.244, 1.339, -0.9791, -1.181, -0.9846, -1.181, 2.234, -1.339, 2.244, -1.339, -0.9845, 1.181, 0.5603, 1.181, 0.424, 1.339, 0.4136, 1.339, 0.5706, -1.181, 0.424, -1.181, 0.5603, -1.339, 0.5706, -1.339, 0.4136, -1.181, -0.9872, -1.181, 2.234, -1.339, 2.244, -1.339, -0.9864, 1.174, 1.122, 2.186, 1.122, 2.244, 1.28, 1.301, 1.28, 1.181, 0.5603, 1.181, 0.424, 1.339, 0.4136, 1.339, 0.5706, -1.181, -2.234, -1.181, -0.9872, -1.339, -0.9864, -1.339, -2.244, -1.211, 1.122, 1.174, 1.122, 1.301, 1.28, -1.181, 1.28, 1.181, 2.234, 1.181, -0.9771, 1.339, -0.9791, 1.339, 2.244, -1.181, -2.234, -1.181, -0.9846, -1.339, -0.9845, -1.339, -2.244, -0.9794, -0.1291, -0.9843, 0.09843, -2.559, 0.09843, -2.559, 0.8858, -0.9843, 0.8858, -0.9844, 1.122, -2.233, 1.122, -2.386, 1.102, -2.519, 1.047, -2.633, 0.9596, -2.72, 0.8457, -2.775, 0.7131, -2.795, 0.5604, -2.795, 0.4241, -2.775, 0.2714, -2.72, 0.1388, -2.633, 0.02491, -2.519, -0.06245, -2.386, -0.1173, -2.233, -0.1371, 2.953, -1.083, 2.953, -3.051, 3.937, -2.067, 3.937, -1.083, -6.562, -3.051, -2.953, -3.051, -3.937, -2.067, -6.234, -2.067, -0.8379, -1.607, 0.8379, -1.607, 0.8379, -0.664, -0.8379, -0.664, 8.703, 2.657, 8.354, 2.657, 8.847, 2.657, 1.615, 4.665, 2.541, 4.676, 2.538, 5.02, 1.608, 5.008, -1.181, -1.608, -1.181, -2.538, -0.8379, -2.539, -0.8379, -1.607, -2.541, 4.676, -1.615, 4.665, -1.608, 5.008, -2.538, 5.02, 1.181, -2.538, 1.181, -1.608, 0.8379, -1.607, 0.8379, -2.539, 0.6804, 4.631, 1.615, 4.665, 1.605, 5.008, 0.6652, 4.974, -1.181, -0.6652, -1.181, -1.605, -0.8379, -1.607, -0.8379, -0.664, -1.615, 4.665, -0.6804, 4.631, -0.6652, 4.974, -1.605, 5.008, 1.181, -1.605, 1.181, -0.6652, 0.8379, -0.664, 0.8379, -1.607, -0.2549, 4.576, 0.6804, 4.631, 0.6628, 4.974, -0.2783, 4.918, -1.181, 0.2783, -1.181, -0.6628, -0.8379, -0.664, -0.8379, 0.2794, -0.6804, 4.631, 0.2549, 4.576, 0.2783, 4.918, -0.6628, 4.974, 1.181, -0.6628, 1.181, 0.2783, 0.8379, 0.2794, 0.8379, -0.664, -1.182, 4.498, -0.2549, 4.576, -0.2806, 4.918, -1.213, 4.84, -1.181, 1.213, -1.181, 0.2806, -0.8379, 0.2794, -0.8379, 1.215, 0.2549, 4.576, 1.182, 4.498, 1.213, 4.84, 0.2806, 4.918, 1.181, 0.2806, 1.181, 1.213, 0.8379, 1.215, 0.8379, 0.2794, -2.092, 4.4, -1.182, 4.498, -1.216, 4.84, -2.131, 4.741, -1.181, 2.131, -1.181, 1.216, -0.8379, 1.215, -0.8379, 2.133, 1.182, 4.498, 2.092, 4.4, 2.131, 4.741, 1.216, 4.84, 1.181, 1.216, 1.181, 2.131, 0.8379, 2.133, 0.8379, 1.215, -2.975, 4.282, -2.092, 4.4, -2.134, 4.741, -3.023, 4.622, -1.181, 3.023, -1.181, 2.134, -0.8379, 2.133, -0.8379, 3.025, 2.092, 4.4, 2.975, 4.282, 3.023, 4.622, 2.134, 4.741, 1.181, 2.134, 1.181, 3.023, 0.8379, 3.025, 0.8379, 2.133, -3.823, 4.145, -2.975, 4.282, -3.026, 4.621, -3.881, 4.484, -1.181, 3.881, -1.181, 3.026, -0.8379, 3.025, -0.8379, 3.882, 2.975, 4.282, 3.823, 4.145, 3.881, 4.484, 3.026, 4.621, 1.181, 3.026, 1.181, 3.881, 0.8379, 3.882, 0.8379, 3.025, -4.627, 3.992, -3.823, 4.145, -3.884, 4.483, -4.695, 4.328, -1.181, 6.873, -1.181, 3.888, -0.8379, 3.882, -0.8379, 6.878, 3.823, 4.145, 4.627, 3.992, 4.695, 4.328, 3.884, 4.483, 1.181, 3.888, 1.181, 6.873, 0.8379, 6.878, 0.8379, 3.882, -5.379, 3.823, -4.627, 3.992, -4.698, 4.327, -5.459, 4.156, 1.181, -0.3035, 1.181, -0.5467, 0.8379, -0.5472, 0.8379, -0.3029, 4.627, 3.992, 5.379, 3.823, 5.459, 4.156, 4.698, 4.327, -1.181, -0.5467, -1.181, -0.3035, -0.8379, -0.3029, -0.8379, -0.5472, -6.071, 3.64, -5.379, 3.823, -5.462, 4.156, -6.164, 3.97, 1.181, -0.896, 1.181, -0.3044, 0.8379, -0.3029, 0.8379, -0.8977, 5.379, 3.823, 6.071, 3.64, 6.164, 3.97, 5.462, 4.156, -1.181, -0.3044, -1.181, -0.896, -0.8379, -0.8977, -0.8379, -0.3029, -6.697, 3.446, -6.071, 3.64, -6.168, 3.969, -6.804, 3.772, 1.181, -1.459, 1.181, -0.8995, 0.8379, -0.8977, 0.8379, -1.461, 6.071, 3.64, 6.697, 3.446, 6.804, 3.772, 6.168, 3.969, -1.181, -0.8995, -1.181, -1.459, -0.8379, -1.461, -0.8379, -0.8977, -7.248, 3.243, -6.697, 3.446, -6.809, 3.77, -7.374, 3.563, 1.181, -1.984, 1.181, -1.463, 0.8379, -1.461, 0.8379, -1.986, 6.697, 3.446, 7.248, 3.243, 7.374, 3.563, 6.809, 3.77, -1.181, -1.463, -1.181, -1.984, -0.8379, -1.986, -0.8379, -1.461, -7.718, 3.035, -7.248, 3.243, -7.38, 3.56, -7.866, 3.345, 1.181, -2.466, 1.181, -1.989, 0.8379, -1.986, 0.8379, -2.47, 7.248, 3.243, 7.718, 3.035, 7.866, 3.345, 7.38, 3.56, -1.181, -1.989, -1.181, -2.466, -0.8379, -2.47, -0.8379, -1.986, -8.1, 2.826, -7.718, 3.035, -7.874, 3.341, -8.277, 3.121, 1.181, -2.901, 1.181, -2.474, 0.8379, -2.47, 0.8379, -2.906, 7.718, 3.035, 8.1, 2.826, 8.277, 3.121, 7.874, 3.341, -1.181, -2.474, -1.181, -2.901, -0.8379, -2.906, -0.8379, -2.47, -8.389, 2.624, -8.1, 2.826, -8.287, 3.115, -8.602, 2.894, 1.181, -3.284, 1.181, -2.912, 0.8379, -2.906, 0.8379, -3.292, 8.1, 2.826, 8.389, 2.624, 8.602, 2.894, 8.287, 3.115, -1.181, -2.912, -1.181, -3.284, -0.8379, -3.292, -0.8379, -2.906, -8.389, 2.624, -8.614, 2.883, -8.773, 2.73, 1.181, -3.519, 1.181, -3.3, 0.8379, -3.292, 0.8379, -3.622, 8.354, 2.657, 8.773, 2.73, 8.614, 2.883, -1.181, -3.3, -1.181, -3.519, -0.8379, -3.622, -0.8379, -3.292, -0.8379, -3.445, -0.8379, -2.539, -1.181, -2.54, -1.181, -3.357, 3.357, 5.02, 2.54, 5.02, 2.541, 4.676, 3.145, 4.676, -3.145, 4.676, -2.541, 4.676, -2.54, 5.02, -3.357, 5.02, 1.181, -3.357, 1.181, -2.54, 0.8379, -2.539, 0.8379, -3.445, -1.969, 4.594, -1.181, 4.594, -1.181, 5.59, -1.081, 5.913, -0.8379, 6.046, 0.8379, 6.046, 1.081, 5.913, 1.181, 5.59, 1.181, 4.594, 1.969, 4.594, 1.969, 6.392, -1.969, 6.392, 1.181, -3.519, 0.8379, -3.622, 1.181, -3.622, 8.847, 2.657, 8.703, 2.657, 8.847, 2.657, 1.181, -3.292, 1.181, -3.519, 1.181, -3.622, 1.969, 1.273, 2.049, 0.7715, 2.369, 0.4455, 1.969, -0.3926, 1.969, -0.767, 1.969, -1.002, 1.969, -1.083, 1.969, -1.083, 4.741, 2.657, 4.023, 5.645, 3.771, 5.322, 1.378, 2.657, 1.935, 3.441, 1.209, 2.657, 1.969, 1.28, 1.969, 1.255, 1.969, 1.185, 1.969, 1.072, 1.969, 0.9251, 1.969, 0.7541, 2.51, 0.5706, 2.412, 0.4136, 2.291, 0.236, 2.149, 0.08853, 1.963, 0.003894, 1.77, -0.007785, 1.621, 0.02107, 1.496, 0.09462, -1.969, 2.244, -1.969, 2.427, -1.969, 2.598, -1.969, 2.745, -1.969, 2.858, -1.969, 2.929, -2.953, -1.083, 1.969, -3.051, 1.969, 1.378, -1.969, -1.083, -3.863, 1.222, -3.354, 0.6369, -1.969, -0.3926, -1.969, 0.09538, -1.969, 0.6636, -1.969, 1.273, -1.969, 1.378, -1.969, -3.051, 2.953, -1.083, 1.969, 2.427, 2.244, -0.2953, -2.244, -0.2953, -2.39, -0.2711, -2.475, -0.2003, -2.587, -0.08764, -2.775, 0.05918, -2.91, 0.2302, -2.953, 0.4136, -1.969, -2.953, -1.969, -2.929, -1.969, -2.858, -1.969, -2.745, -1.969, -2.598, -1.969, -2.427, -1.378, 2.657, -2.489, 3.927, -3.673, 5.28, 1.931, -4.134, -4.741, 2.657, -4.741, -1.083, -2.756, -0.5069, -1.969, -0.5069, -1.969, -0.01909, -2.756, -0.01909, -2.756, -0.01909, -1.969, -0.01909, -1.969, 0.4355, -2.756, 0.4355, -2.756, 0.4355, -1.969, 0.4355, -1.969, 1.378, -2.756, 1.378, 2.756, -1.083, 1.969, -1.083, 1.969, -2.025, 2.756, -2.025, 2.756, -2.025, 1.969, -2.025, 1.969, -2.48, 2.756, -2.48, 2.756, -2.48, 1.969, -2.48, 1.969, -2.968, 2.756, -2.968, -2.756, -2.968, -1.969, -2.968, -1.969, -2.48, -2.756, -2.48, -2.756, -2.48, -1.969, -2.48, -1.969, -2.025, -2.756, -2.025, -2.756, -2.025, -1.969, -2.025, -1.969, -1.083, -2.756, -1.083, 2.756, 1.378, 1.969, 1.378, 1.969, 0.4355, 2.756, 0.4355, 2.756, 0.4355, 1.969, 0.4355, 1.969, -0.01909, 2.756, -0.01909, 2.756, -0.01909, 1.969, -0.01909, 1.969, -0.5069, 2.756, -0.5069, -1.969, -4.741, -1.969, -0.5069, -2.756, -0.5069, -2.756, -4.741, 11.61, -2.664, 11.61, -3.051, 11.61, -2.778, 1.181, -11.61, 0.7943, -11.61, 1.181, -11.61, -11.61, -3.051, -11.61, -2.664, -11.61, -2.778, -11.61, -2.264, -11.61, -1.877, -11.61, -2.264, 7.677, -3.051, 11.61, -3.051, 11.61, -2.664, 7.677, -2.664, -0.7943, -11.61, -0.7943, -10.43, -1.181, -10.43, -1.181, -11.61, 1.181, -11.61, 1.181, -10.43, 0.7943, -10.43, 0.7943, -11.61, -7.677, -2.664, -11.61, -2.664, -11.61, -3.051, -7.677, -3.051, 1.378, -1.465, 1.378, -1.179, -7.677, -1.179, -7.677, -1.465, 7.677, -1.465, -1.378, -1.465, -1.378, -1.646, 7.677, -1.646, 7.677, -1.646, -1.378, -1.646, -1.378, -1.879, 7.677, -1.879, 1.969, -7.677, 1.969, 1.378, 1.735, 1.378, 1.735, -7.677, 1.735, -7.677, 1.735, 1.378, 1.555, 1.378, 1.555, -7.677, -7.677, -1.179, 1.378, -1.179, 1.378, -0.9986, -7.677, -0.9986, -7.677, -0.9986, 1.378, -0.9986, 1.378, -0.7656, -7.677, -0.7656, -7.677, -0.7656, -2.756, -3.839, -2.29, -3.397, -6.795, -0.7924, -6.795, -0.7924, -2.29, -3.397, -1.929, -3.056, -6.111, -0.8132, 1.378, -1.465, -7.677, -1.465, -7.677, -1.646, 1.378, -1.646, 1.378, -1.646, -7.677, -1.646, -7.677, -1.879, 1.378, -1.879, -1.969, 1.378, -1.969, -7.677, -1.735, -7.677, -1.735, 1.378, -1.735, 1.378, -1.735, -7.677, -1.555, -7.677, -1.555, 1.378, 7.677, -0.8556, 1.929, -3.056, 2.29, -3.397, 7.677, -0.8163, 7.677, -0.8163, 2.29, -3.397, 2.756, -3.839, 7.677, -0.7656, 7.677, -0.7656, -1.378, -0.7656, -1.378, -0.9986, 7.677, -0.9986, 7.677, -0.9986, -1.378, -0.9986, -1.378, -1.179, 7.677, -1.179, -1.555, 1.378, -1.555, -7.677, 1.555, -7.677, 1.555, 1.378])
me_mesh_blasterm.materials.append(mat_dark)
me_mesh_blasterm.materials.append(mat_metal)
me_mesh_blasterm.materials.append(mat_yellow)
me_mesh_blasterm.update()

# ---- objects
ob_camera = bpy.data.objects.new('Camera', cam_camera_001)
ob_nozzleposition = bpy.data.objects.new('NozzlePosition', None)
ob_blasterm = bpy.data.objects.new('blasterM', me_mesh_blasterm)

# ---- transforms, parenting, visibility, modifiers, constraints
ob_camera.location = (0.0, 0.0, 0.0)
ob_camera.rotation_euler = (1.571, -0.0, 0.0)
ob_nozzleposition.parent = ob_blasterm
ob_nozzleposition.location = (8.76e-09, 0.3149, 0.09769)
ob_blasterm.location = (0.3691, 1.68, -0.253)
ob_blasterm.rotation_mode = 'QUATERNION'
ob_blasterm.rotation_quaternion = (0.9994, 3.725e-09, 0.03533, 5.96e-08)
_m = ob_blasterm.modifiers.new('Auto Smooth', 'NODES')
_m.node_group = ng_auto_smooth
_gi = [s.identifier for s in ng_auto_smooth.interface.items_tree if s.item_type == 'SOCKET' and s.in_out == 'INPUT']
_m[_gi[1]] = 0.5236  # Angle

# ---- collection membership
col_collection.objects.link(ob_camera)
col_collection.objects.link(ob_nozzleposition)
col_collection.objects.link(ob_blasterm)

# ---- scene / render settings (as saved in the file)
scene.camera = ob_camera
scene.frame_start = 1; scene.frame_end = 18; scene.frame_set(1)
scene.render.engine = 'BLENDER_EEVEE_NEXT'
scene.cycles.sampling_pattern = 'TABULATED_SOBOL'
scene.view_settings.view_transform = 'Filmic'
bpy.context.view_layer.update()

# ---- added for rendering (the .blend has no usable light): sun
light_auto_sun = bpy.data.lights.new('AutoSun', 'SUN')
light_auto_sun.energy = 3.0
light_auto_sun.angle = 0.0523599
ob_auto_sun = bpy.data.objects.new('AutoSun', light_auto_sun)
scene.collection.objects.link(ob_auto_sun)
ob_auto_sun.rotation_euler = (0.872665, 0.174533, 0.523599)
bpy.context.view_layer.update()
